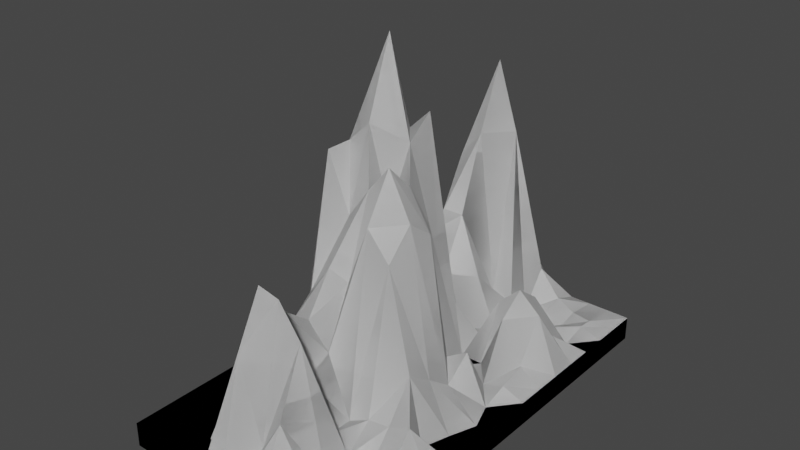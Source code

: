 # Source: Mountain2.blend  (saved by Blender 3.0.42; exported with 4.5.12 LTS)
import bpy
from mathutils import Matrix  # noqa: F401  (used for matrix-valued properties, if any)

bpy.ops.wm.read_factory_settings(use_empty=True)
scene = bpy.context.scene
scene.name = 'Scene'

# ---- collections
col_collection = bpy.data.collections.new('Collection'); scene.collection.children.link(col_collection)

# ---- materials (node trees are filled in below, after node groups)
mat_material = bpy.data.materials.new('Material')
mat_material.alpha_threshold = 0.0
mat_material.use_transparent_shadow = False
mat_material.line_color = (0.0, 0.0, 0.0, 1.0)
mat_material_001 = bpy.data.materials.new('Material.001')
mat_material_001.alpha_threshold = 0.0
mat_material_001.use_transparent_shadow = False
mat_material_001.line_color = (0.0, 0.0, 0.0, 1.0)

# ---- material node trees
mat_material.use_nodes = True; mat_material.node_tree.nodes.clear()
_N = mat_material.node_tree.nodes; _L = mat_material.node_tree.links
n0 = _N.new('ShaderNodeOutputMaterial'); n0.name = 'Material Output'; n0.location = (300, 300)
n1 = _N.new('ShaderNodeBsdfPrincipled'); n1.name = 'Principled BSDF'; n1.location = (10, 300)
n1.distribution = 'GGX'
n1.subsurface_method = 'RANDOM_WALK_SKIN'
n1.inputs[2].default_value = 0.4
n1.inputs[3].default_value = 1.45
n1.inputs[27].default_value = (0.0, 0.0, 0.0, 1.0)
n1.inputs[28].default_value = 1.0
_L.new(n1.outputs[0], n0.inputs[0])
n0.is_active_output = True
mat_material_001.use_nodes = True; mat_material_001.node_tree.nodes.clear()
_N = mat_material_001.node_tree.nodes; _L = mat_material_001.node_tree.links
n0 = _N.new('ShaderNodeOutputMaterial'); n0.name = 'Material Output'; n0.location = (300, 300)
n1 = _N.new('ShaderNodeBsdfPrincipled'); n1.name = 'Principled BSDF'; n1.location = (10, 300)
n1.distribution = 'GGX'
n1.subsurface_method = 'RANDOM_WALK_SKIN'
n1.inputs[2].default_value = 0.4
n1.inputs[3].default_value = 1.45
n1.inputs[27].default_value = (0.0, 0.0, 0.0, 1.0)
n1.inputs[28].default_value = 1.0
_L.new(n1.outputs[0], n0.inputs[0])
n0.is_active_output = True

# ---- world
world_world = bpy.data.worlds.new('World'); scene.world = world_world
world_world.use_nodes = True; world_world.node_tree.nodes.clear()
_N = world_world.node_tree.nodes; _L = world_world.node_tree.links
n0 = _N.new('ShaderNodeOutputWorld'); n0.name = 'World Output'; n0.location = (300, 300)
n1 = _N.new('ShaderNodeBackground'); n1.name = 'Background'; n1.location = (10, 300)
n1.inputs[0].default_value = (0.05088, 0.05088, 0.05088, 1.0)
_L.new(n1.outputs[0], n0.inputs[0])
n0.is_active_output = True
world_world.color = (0.05088, 0.05088, 0.05088)
world_world.use_sun_shadow = False
world_world.sun_shadow_jitter_overblur = 0.0

# ---- meshes
me_cube = bpy.data.meshes.new('Cube')
me_cube.from_pydata([(52.46, 92.45, 5.26), (52.46, 92.45, -5.26), (52.46, -92.45, 5.26), (52.46, -92.45, -5.26), (-52.46, 92.45, 5.26), (-52.46, 92.45, -5.26), (-52.46, -92.45, 5.26), (-52.46, -92.45, -5.26), (-52.46, 80.89, -5.26), (-52.46, 69.34, -5.26), (-52.46, 57.78, -5.26), (-52.46, 46.22, -5.26), (-52.46, 34.67, -5.26), (-52.46, 23.11, -5.26), (-52.46, 11.56, -5.26), (-52.46, 0.0, -5.26), (-52.46, -11.56, -5.26), (-52.46, -23.11, -5.26), (-52.46, -34.67, -5.26), (-52.46, -46.22, -5.26), (-52.46, -57.78, -5.26), (-52.46, -69.34, -5.26), (-52.46, -80.89, -5.26), (52.46, 80.89, 5.26), (52.46, 69.34, 5.26), (52.46, 57.78, 5.26), (52.46, 46.22, 5.26), (52.46, 34.67, 5.26), (52.46, 23.11, 5.26), (52.46, 11.56, 5.26), (52.46, 0.0, 5.26), (52.46, -11.56, 5.26), (52.46, -23.11, 5.26), (52.46, -34.67, 5.26), (52.46, -46.22, 5.26), (52.46, -57.78, 5.26), (52.46, -69.34, 5.26), (52.46, -80.89, 5.26), (-52.46, -80.89, 5.26), (-52.46, -69.34, 5.26), (-52.46, -57.78, 5.26), (-52.46, -46.22, 5.26), (-52.46, -34.67, 5.26), (-52.46, -23.11, 5.26), (-52.46, -11.56, 5.26), (-52.46, 0.0, 5.26), (-52.46, 11.56, 5.26), (-52.46, 23.11, 5.26), (-52.46, 34.67, 5.26), (-52.46, 46.22, 5.26), (-52.46, 57.78, 5.26), (-52.46, 69.34, 5.26), (-52.46, 80.89, 5.26), (52.46, -80.89, -5.26), (52.46, -69.34, -5.26), (52.46, -57.78, -5.26), (52.46, -46.22, -5.26), (52.46, -34.67, -5.26), (52.46, -23.11, -5.26), (52.46, -11.56, -5.26), (52.46, 0.0, -5.26), (52.46, 11.56, -5.26), (52.46, 23.11, -5.26), (52.46, 34.67, -5.26), (52.46, 46.22, -5.26), (52.46, 57.78, -5.26), (52.46, 69.34, -5.26), (52.46, 80.89, -5.26), (42.92, 92.45, -5.26), (33.38, 92.45, -5.26), (23.85, 92.45, -5.26), (14.31, 92.45, -5.26), (4.769, 92.45, -5.26), (-4.769, 92.45, -5.26), (-14.31, 92.45, -5.26), (-23.85, 92.45, -5.26), (-33.38, 92.45, -5.26), (-42.92, 92.45, -5.26), (42.92, -92.45, 5.26), (33.38, -92.45, 5.26), (23.85, -92.45, 5.26), (14.31, -92.45, 5.26), (4.769, -92.45, 5.26), (-4.769, -92.45, 5.26), (-14.31, -92.45, 5.26), (-23.85, -92.45, 5.26), (-33.38, -92.45, 5.26), (-42.92, -92.45, 5.26), (-42.92, -92.45, -5.26), (-33.38, -92.45, -5.26), (-23.85, -92.45, -5.26), (-14.31, -92.45, -5.26), (-4.769, -92.45, -5.26), (4.769, -92.45, -5.26), (14.31, -92.45, -5.26), (23.85, -92.45, -5.26), (33.38, -92.45, -5.26), (42.92, -92.45, -5.26), (-42.92, 92.45, 5.26), (-33.38, 92.45, 5.26), (-23.85, 92.45, 5.26), (-14.31, 92.45, 5.26), (-4.769, 92.45, 5.26), (4.769, 92.45, 5.26), (14.31, 92.45, 5.26), (23.85, 92.45, 5.26), (33.38, 92.45, 5.26), (42.92, 92.45, 5.26), (42.92, 80.89, -5.26), (33.38, 80.89, -5.26), (23.85, 80.89, -5.26), (14.31, 80.89, -5.26), (4.769, 80.89, -5.26), (-4.769, 80.89, -5.26), (-14.31, 80.89, -5.26), (-23.85, 80.89, -5.26), (-33.38, 80.89, -5.26), (-42.92, 80.89, -5.26), (42.92, 69.34, -5.26), (33.38, 69.34, -5.26), (23.85, 69.34, -5.26), (14.31, 69.34, -5.26), (4.769, 69.34, -5.26), (-4.769, 69.34, -5.26), (-14.31, 69.34, -5.26), (-23.85, 69.34, -5.26), (-33.38, 69.34, -5.26), (-42.92, 69.34, -5.26), (42.92, 57.78, -5.26), (33.38, 57.78, -5.26), (23.85, 57.78, -5.26), (14.31, 57.78, -5.26), (4.769, 57.78, -5.26), (-4.769, 57.78, -5.26), (-14.31, 57.78, -5.26), (-23.85, 57.78, -5.26), (-33.38, 57.78, -5.26), (-42.92, 57.78, -5.26), (42.92, 46.22, -5.26), (33.38, 46.22, -5.26), (23.85, 46.22, -5.26), (14.31, 46.22, -5.26), (4.769, 46.22, -5.26), (-4.769, 46.22, -5.26), (-14.31, 46.22, -5.26), (-23.85, 46.22, -5.26), (-33.38, 46.22, -5.26), (-42.92, 46.22, -5.26), (42.92, 34.67, -5.26), (33.38, 34.67, -5.26), (23.85, 34.67, -5.26), (14.31, 34.67, -5.26), (4.769, 34.67, -5.26), (-4.769, 34.67, -5.26), (-14.31, 34.67, -5.26), (-23.85, 34.67, -5.26), (-33.38, 34.67, -5.26), (-42.92, 34.67, -5.26), (42.92, 23.11, -5.26), (33.38, 23.11, -5.26), (23.85, 23.11, -5.26), (14.31, 23.11, -5.26), (4.769, 23.11, -5.26), (-4.769, 23.11, -5.26), (-14.31, 23.11, -5.26), (-23.85, 23.11, -5.26), (-33.38, 23.11, -5.26), (-42.92, 23.11, -5.26), (42.92, 11.56, -5.26), (33.38, 11.56, -5.26), (23.85, 11.56, -5.26), (14.31, 11.56, -5.26), (4.769, 11.56, -5.26), (-4.769, 11.56, -5.26), (-14.31, 11.56, -5.26), (-23.85, 11.56, -5.26), (-33.38, 11.56, -5.26), (-42.92, 11.56, -5.26), (42.92, 0.0, -5.26), (33.38, 0.0, -5.26), (23.85, 0.0, -5.26), (14.31, 0.0, -5.26), (4.769, 0.0, -5.26), (-4.769, 0.0, -5.26), (-14.31, 0.0, -5.26), (-23.85, 0.0, -5.26), (-33.38, 0.0, -5.26), (-42.92, 0.0, -5.26), (42.92, -11.56, -5.26), (33.38, -11.56, -5.26), (23.85, -11.56, -5.26), (14.31, -11.56, -5.26), (4.769, -11.56, -5.26), (-4.769, -11.56, -5.26), (-14.31, -11.56, -5.26), (-23.85, -11.56, -5.26), (-33.38, -11.56, -5.26), (-42.92, -11.56, -5.26), (42.92, -23.11, -5.26), (33.38, -23.11, -5.26), (23.85, -23.11, -5.26), (14.31, -23.11, -5.26), (4.769, -23.11, -5.26), (-4.769, -23.11, -5.26), (-14.31, -23.11, -5.26), (-23.85, -23.11, -5.26), (-33.38, -23.11, -5.26), (-42.92, -23.11, -5.26), (42.92, -34.67, -5.26), (33.38, -34.67, -5.26), (23.85, -34.67, -5.26), (14.31, -34.67, -5.26), (4.769, -34.67, -5.26), (-4.769, -34.67, -5.26), (-14.31, -34.67, -5.26), (-23.85, -34.67, -5.26), (-33.38, -34.67, -5.26), (-42.92, -34.67, -5.26), (42.92, -46.22, -5.26), (33.38, -46.22, -5.26), (23.85, -46.22, -5.26), (14.31, -46.22, -5.26), (4.769, -46.22, -5.26), (-4.769, -46.22, -5.26), (-14.31, -46.22, -5.26), (-23.85, -46.22, -5.26), (-33.38, -46.22, -5.26), (-42.92, -46.22, -5.26), (42.92, -57.78, -5.26), (33.38, -57.78, -5.26), (23.85, -57.78, -5.26), (14.31, -57.78, -5.26), (4.769, -57.78, -5.26), (-4.769, -57.78, -5.26), (-14.31, -57.78, -5.26), (-23.85, -57.78, -5.26), (-33.38, -57.78, -5.26), (-42.92, -57.78, -5.26), (42.92, -69.34, -5.26), (33.38, -69.34, -5.26), (23.85, -69.34, -5.26), (14.31, -69.34, -5.26), (4.769, -69.34, -5.26), (-4.769, -69.34, -5.26), (-14.31, -69.34, -5.26), (-23.85, -69.34, -5.26), (-33.38, -69.34, -5.26), (-42.92, -69.34, -5.26), (42.92, -80.89, -5.26), (33.38, -80.89, -5.26), (23.85, -80.89, -5.26), (14.31, -80.89, -5.26), (4.769, -80.89, -5.26), (-4.769, -80.89, -5.26), (-14.31, -80.89, -5.26), (-23.85, -80.89, -5.26), (-33.38, -80.89, -5.26), (-42.92, -80.89, -5.26), (-42.92, 80.89, 5.26), (-33.38, 80.89, 5.26), (-23.85, 80.89, 5.26), (-14.31, 80.89, 5.26), (-4.769, 80.89, 88.14), (4.769, 80.89, 36.37), (14.31, 80.89, 21.24), (23.85, 80.89, 9.64), (33.38, 78.4, 7.198), (42.92, 76.18, 7.658), (-42.92, 69.34, 5.26), (-33.38, 69.34, 5.26), (-23.85, 69.34, 5.26), (-14.31, 69.34, 88.14), (-4.769, 69.34, 117.0), (4.769, 69.34, 88.14), (14.31, 69.34, 5.26), (23.85, 69.34, 7.081), (33.38, 69.34, 5.26), (42.92, 69.34, 8.363), (-42.92, 57.78, 5.26), (-33.38, 57.78, 5.26), (-23.85, 57.78, 5.26), (-14.31, 57.78, 76.22), (-4.769, 57.78, 88.14), (4.769, 57.78, 16.48), (14.31, 57.78, 14.1), (23.85, 57.78, 5.26), (33.38, 57.78, 9.764), (42.92, 57.78, 5.26), (-42.92, 46.22, 5.26), (-33.38, 46.22, 5.26), (-23.85, 46.22, 5.26), (-14.31, 46.22, 55.14), (-4.769, 46.22, 55.14), (4.769, 46.22, 28.71), (14.31, 46.22, 5.26), (23.85, 46.22, 13.86), (33.38, 46.22, 29.97), (42.92, 46.22, 15.01), (-42.92, 34.67, 5.26), (-33.38, 34.67, 5.26), (-23.85, 34.67, 5.26), (-14.31, 34.67, 47.32), (-4.769, 34.67, 32.17), (4.769, 34.67, 10.32), (14.31, 34.67, 9.85), (23.85, 34.67, 29.97), (33.38, 34.67, 38.32), (42.92, 34.67, 29.97), (-42.92, 23.11, 5.26), (-33.38, 23.11, 5.26), (-23.85, 23.11, 5.26), (-14.31, 23.11, 69.6), (-4.769, 23.11, 83.81), (4.769, 23.11, 33.38), (14.31, 23.11, 5.26), (23.85, 23.11, 5.26), (33.38, 23.11, 29.97), (42.92, 23.11, 12.17), (-42.92, 11.56, 5.26), (-33.38, 11.56, 5.26), (-23.85, 11.56, 5.26), (-14.31, 11.56, 77.86), (-4.769, 11.56, 105.3), (4.769, 11.56, 114.3), (14.31, 11.56, 5.26), (23.85, 11.56, 10.25), (33.38, 11.56, 5.26), (42.92, 11.56, 8.84), (-42.92, 0.0, 5.26), (-33.38, 0.0, 5.26), (-23.85, 0.0, 5.26), (-14.31, 0.0, 114.3), (-4.769, 0.0, 145.6), (4.769, 0.0, 105.3), (14.31, 0.0, 74.87), (23.85, 0.0, 20.5), (33.38, 0.0, 26.44), (42.92, 0.0, 5.26), (-42.92, -11.56, 5.26), (-33.38, -11.56, 5.26), (-23.85, -11.56, 5.26), (-14.31, -11.56, 105.3), (-4.769, -11.56, 114.3), (4.769, -11.56, 81.74), (14.31, -11.56, 94.7), (23.85, -11.56, 78.72), (33.38, -11.56, 17.56), (47.09, -11.56, 5.26), (-42.92, -23.11, 5.26), (-33.38, -23.11, 5.26), (-23.85, -23.11, 5.26), (-14.31, -23.11, 105.3), (-4.769, -23.11, 81.74), (4.769, -23.11, 94.7), (14.31, -23.11, 106.1), (23.85, -23.11, 87.26), (33.38, -23.11, 26.04), (42.92, -23.11, 5.26), (-42.92, -34.67, 5.26), (-33.38, -34.67, 5.26), (-23.85, -34.67, 5.26), (-14.31, -34.67, 51.7), (-4.769, -34.67, 64.64), (4.769, -34.67, 61.96), (14.31, -34.67, 87.26), (23.85, -34.67, 75.79), (33.38, -34.67, 33.9), (39.36, -34.67, 5.26), (-42.92, -46.22, 5.26), (-33.38, -46.22, 5.26), (-23.85, -46.22, 5.26), (-14.31, -46.22, 42.49), (-4.769, -46.22, 47.9), (4.769, -46.22, 37.67), (14.31, -46.22, 11.91), (23.85, -46.22, 16.78), (33.38, -46.22, 18.3), (42.92, -46.22, 22.2), (-42.92, -57.78, 5.26), (-33.38, -57.78, 5.26), (-23.85, -57.78, 5.26), (-14.31, -57.78, 24.67), (-4.769, -57.78, 57.01), (4.769, -57.78, 31.97), (14.31, -57.78, 12.38), (23.85, -57.78, 7.756), (33.38, -57.78, 5.26), (42.92, -57.78, 9.879), (-42.92, -69.34, 5.26), (-33.38, -69.34, 5.26), (-23.85, -69.34, 5.26), (-14.31, -69.34, 41.27), (-4.769, -69.34, 72.93), (4.769, -69.34, 70.84), (14.31, -69.34, 57.62), (23.85, -69.34, 5.26), (33.38, -69.34, 16.46), (42.92, -69.34, 16.46), (-42.92, -80.89, 5.26), (-33.38, -80.89, 5.26), (-23.85, -80.89, 5.26), (-14.31, -80.89, 5.26), (-4.769, -80.89, 51.04), (4.769, -80.89, 15.6), (14.31, -80.89, 30.46), (23.85, -80.89, 15.05), (33.38, -80.89, 9.387), (42.92, -80.89, 8.485)], [], [(398, 38, 6, 87), (88, 87, 6, 7), (8, 52, 4, 5), (248, 53, 3, 97), (53, 37, 2, 3), (68, 107, 0, 1), (1, 0, 23, 67), (67, 23, 24, 66), (66, 24, 25, 65), (65, 25, 26, 64), (64, 26, 27, 63), (63, 27, 28, 62), (62, 28, 29, 61), (61, 29, 30, 60), (60, 30, 31, 59), (59, 31, 32, 58), (58, 32, 33, 57), (57, 33, 34, 56), (56, 34, 35, 55), (55, 35, 36, 54), (54, 36, 37, 53), (68, 1, 67, 108), (108, 67, 66, 118), (118, 66, 65, 128), (128, 65, 64, 138), (138, 64, 63, 148), (148, 63, 62, 158), (158, 62, 61, 168), (168, 61, 60, 178), (178, 60, 59, 188), (188, 59, 58, 198), (198, 58, 57, 208), (208, 57, 56, 218), (218, 56, 55, 228), (228, 55, 54, 238), (238, 54, 53, 248), (7, 6, 38, 22), (22, 38, 39, 21), (21, 39, 40, 20), (20, 40, 41, 19), (19, 41, 42, 18), (18, 42, 43, 17), (17, 43, 44, 16), (16, 44, 45, 15), (15, 45, 46, 14), (14, 46, 47, 13), (13, 47, 48, 12), (12, 48, 49, 11), (11, 49, 50, 10), (10, 50, 51, 9), (9, 51, 52, 8), (98, 4, 52, 258), (258, 52, 51, 268), (268, 51, 50, 278), (278, 50, 49, 288), (288, 49, 48, 298), (298, 48, 47, 308), (308, 47, 46, 318), (318, 46, 45, 328), (328, 45, 44, 338), (338, 44, 43, 348), (348, 43, 42, 358), (358, 42, 41, 368), (368, 41, 40, 378), (378, 40, 39, 388), (388, 39, 38, 398), (36, 397, 407, 37), (397, 396, 406, 407), (396, 395, 405, 406), (395, 394, 404, 405), (394, 393, 403, 404), (393, 392, 402, 403), (392, 391, 401, 402), (391, 390, 400, 401), (390, 389, 399, 400), (389, 388, 398, 399), (35, 387, 397, 36), (387, 386, 396, 397), (386, 385, 395, 396), (385, 384, 394, 395), (384, 383, 393, 394), (383, 382, 392, 393), (382, 381, 391, 392), (381, 380, 390, 391), (380, 379, 389, 390), (379, 378, 388, 389), (34, 377, 387, 35), (377, 376, 386, 387), (376, 375, 385, 386), (375, 374, 384, 385), (374, 373, 383, 384), (373, 372, 382, 383), (372, 371, 381, 382), (371, 370, 380, 381), (370, 369, 379, 380), (369, 368, 378, 379), (33, 367, 377, 34), (367, 366, 376, 377), (366, 365, 375, 376), (365, 364, 374, 375), (364, 363, 373, 374), (363, 362, 372, 373), (362, 361, 371, 372), (361, 360, 370, 371), (360, 359, 369, 370), (359, 358, 368, 369), (32, 357, 367, 33), (357, 356, 366, 367), (356, 355, 365, 366), (355, 354, 364, 365), (354, 353, 363, 364), (353, 352, 362, 363), (352, 351, 361, 362), (351, 350, 360, 361), (350, 349, 359, 360), (349, 348, 358, 359), (31, 347, 357, 32), (347, 346, 356, 357), (346, 345, 355, 356), (345, 344, 354, 355), (344, 343, 353, 354), (343, 342, 352, 353), (342, 341, 351, 352), (341, 340, 350, 351), (340, 339, 349, 350), (339, 338, 348, 349), (30, 337, 347, 31), (337, 336, 346, 347), (336, 335, 345, 346), (335, 334, 344, 345), (334, 333, 343, 344), (333, 332, 342, 343), (332, 331, 341, 342), (331, 330, 340, 341), (330, 329, 339, 340), (329, 328, 338, 339), (29, 327, 337, 30), (327, 326, 336, 337), (326, 325, 335, 336), (325, 324, 334, 335), (324, 323, 333, 334), (323, 322, 332, 333), (322, 321, 331, 332), (321, 320, 330, 331), (320, 319, 329, 330), (319, 318, 328, 329), (28, 317, 327, 29), (317, 316, 326, 327), (316, 315, 325, 326), (315, 314, 324, 325), (314, 313, 323, 324), (313, 312, 322, 323), (312, 311, 321, 322), (311, 310, 320, 321), (310, 309, 319, 320), (309, 308, 318, 319), (27, 307, 317, 28), (307, 306, 316, 317), (306, 305, 315, 316), (305, 304, 314, 315), (304, 303, 313, 314), (303, 302, 312, 313), (302, 301, 311, 312), (301, 300, 310, 311), (300, 299, 309, 310), (299, 298, 308, 309), (26, 297, 307, 27), (297, 296, 306, 307), (296, 295, 305, 306), (295, 294, 304, 305), (294, 293, 303, 304), (293, 292, 302, 303), (292, 291, 301, 302), (291, 290, 300, 301), (290, 289, 299, 300), (289, 288, 298, 299), (25, 287, 297, 26), (287, 286, 296, 297), (286, 285, 295, 296), (285, 284, 294, 295), (284, 283, 293, 294), (283, 282, 292, 293), (282, 281, 291, 292), (281, 280, 290, 291), (280, 279, 289, 290), (279, 278, 288, 289), (24, 277, 287, 25), (277, 276, 286, 287), (276, 275, 285, 286), (275, 274, 284, 285), (274, 273, 283, 284), (273, 272, 282, 283), (272, 271, 281, 282), (271, 270, 280, 281), (270, 269, 279, 280), (269, 268, 278, 279), (23, 267, 277, 24), (267, 266, 276, 277), (266, 265, 275, 276), (265, 264, 274, 275), (264, 263, 273, 274), (263, 262, 272, 273), (262, 261, 271, 272), (261, 260, 270, 271), (260, 259, 269, 270), (259, 258, 268, 269), (0, 107, 267, 23), (107, 106, 266, 267), (106, 105, 265, 266), (105, 104, 264, 265), (104, 103, 263, 264), (103, 102, 262, 263), (102, 101, 261, 262), (101, 100, 260, 261), (100, 99, 259, 260), (99, 98, 258, 259), (21, 247, 257, 22), (247, 246, 256, 257), (246, 245, 255, 256), (245, 244, 254, 255), (244, 243, 253, 254), (243, 242, 252, 253), (242, 241, 251, 252), (241, 240, 250, 251), (240, 239, 249, 250), (239, 238, 248, 249), (20, 237, 247, 21), (237, 236, 246, 247), (236, 235, 245, 246), (235, 234, 244, 245), (234, 233, 243, 244), (233, 232, 242, 243), (232, 231, 241, 242), (231, 230, 240, 241), (230, 229, 239, 240), (229, 228, 238, 239), (19, 227, 237, 20), (227, 226, 236, 237), (226, 225, 235, 236), (225, 224, 234, 235), (224, 223, 233, 234), (223, 222, 232, 233), (222, 221, 231, 232), (221, 220, 230, 231), (220, 219, 229, 230), (219, 218, 228, 229), (18, 217, 227, 19), (217, 216, 226, 227), (216, 215, 225, 226), (215, 214, 224, 225), (214, 213, 223, 224), (213, 212, 222, 223), (212, 211, 221, 222), (211, 210, 220, 221), (210, 209, 219, 220), (209, 208, 218, 219), (17, 207, 217, 18), (207, 206, 216, 217), (206, 205, 215, 216), (205, 204, 214, 215), (204, 203, 213, 214), (203, 202, 212, 213), (202, 201, 211, 212), (201, 200, 210, 211), (200, 199, 209, 210), (199, 198, 208, 209), (16, 197, 207, 17), (197, 196, 206, 207), (196, 195, 205, 206), (195, 194, 204, 205), (194, 193, 203, 204), (193, 192, 202, 203), (192, 191, 201, 202), (191, 190, 200, 201), (190, 189, 199, 200), (189, 188, 198, 199), (15, 187, 197, 16), (187, 186, 196, 197), (186, 185, 195, 196), (185, 184, 194, 195), (184, 183, 193, 194), (183, 182, 192, 193), (182, 181, 191, 192), (181, 180, 190, 191), (180, 179, 189, 190), (179, 178, 188, 189), (14, 177, 187, 15), (177, 176, 186, 187), (176, 175, 185, 186), (175, 174, 184, 185), (174, 173, 183, 184), (173, 172, 182, 183), (172, 171, 181, 182), (171, 170, 180, 181), (170, 169, 179, 180), (169, 168, 178, 179), (13, 167, 177, 14), (167, 166, 176, 177), (166, 165, 175, 176), (165, 164, 174, 175), (164, 163, 173, 174), (163, 162, 172, 173), (162, 161, 171, 172), (161, 160, 170, 171), (160, 159, 169, 170), (159, 158, 168, 169), (12, 157, 167, 13), (157, 156, 166, 167), (156, 155, 165, 166), (155, 154, 164, 165), (154, 153, 163, 164), (153, 152, 162, 163), (152, 151, 161, 162), (151, 150, 160, 161), (150, 149, 159, 160), (149, 148, 158, 159), (11, 147, 157, 12), (147, 146, 156, 157), (146, 145, 155, 156), (145, 144, 154, 155), (144, 143, 153, 154), (143, 142, 152, 153), (142, 141, 151, 152), (141, 140, 150, 151), (140, 139, 149, 150), (139, 138, 148, 149), (10, 137, 147, 11), (137, 136, 146, 147), (136, 135, 145, 146), (135, 134, 144, 145), (134, 133, 143, 144), (133, 132, 142, 143), (132, 131, 141, 142), (131, 130, 140, 141), (130, 129, 139, 140), (129, 128, 138, 139), (9, 127, 137, 10), (127, 126, 136, 137), (126, 125, 135, 136), (125, 124, 134, 135), (124, 123, 133, 134), (123, 122, 132, 133), (122, 121, 131, 132), (121, 120, 130, 131), (120, 119, 129, 130), (119, 118, 128, 129), (8, 117, 127, 9), (117, 116, 126, 127), (116, 115, 125, 126), (115, 114, 124, 125), (114, 113, 123, 124), (113, 112, 122, 123), (112, 111, 121, 122), (111, 110, 120, 121), (110, 109, 119, 120), (109, 108, 118, 119), (5, 77, 117, 8), (77, 76, 116, 117), (76, 75, 115, 116), (75, 74, 114, 115), (74, 73, 113, 114), (73, 72, 112, 113), (72, 71, 111, 112), (71, 70, 110, 111), (70, 69, 109, 110), (69, 68, 108, 109), (5, 4, 98, 77), (77, 98, 99, 76), (76, 99, 100, 75), (75, 100, 101, 74), (74, 101, 102, 73), (73, 102, 103, 72), (72, 103, 104, 71), (71, 104, 105, 70), (70, 105, 106, 69), (69, 106, 107, 68), (22, 257, 88, 7), (257, 256, 89, 88), (256, 255, 90, 89), (255, 254, 91, 90), (254, 253, 92, 91), (253, 252, 93, 92), (252, 251, 94, 93), (251, 250, 95, 94), (250, 249, 96, 95), (249, 248, 97, 96), (3, 2, 78, 97), (97, 78, 79, 96), (96, 79, 80, 95), (95, 80, 81, 94), (94, 81, 82, 93), (93, 82, 83, 92), (92, 83, 84, 91), (91, 84, 85, 90), (90, 85, 86, 89), (89, 86, 87, 88), (37, 407, 78, 2), (407, 406, 79, 78), (406, 405, 80, 79), (405, 404, 81, 80), (404, 403, 82, 81), (403, 402, 83, 82), (402, 401, 84, 83), (401, 400, 85, 84), (400, 399, 86, 85), (399, 398, 87, 86)])
_uv = me_cube.uv_layers.new(name='UVMap')
_uv.uv.foreach_set('vector', [0.8523, 0.7344, 0.875, 0.7344, 0.875, 0.75, 0.8523, 0.75, 0.375, 0.9773, 0.625, 0.9773, 0.625, 1.0, 0.375, 1.0, 0.375, 0.2344, 0.625, 0.2344, 0.625, 0.25, 0.375, 0.25, 0.3523, 0.7344, 0.375, 0.7344, 0.375, 0.75, 0.3523, 0.75, 0.375, 0.7344, 0.625, 0.7344, 0.625, 0.75, 0.375, 0.75, 0.375, 0.4773, 0.625, 0.4773, 0.625, 0.5, 0.375, 0.5, 0.375, 0.5, 0.625, 0.5, 0.625, 0.5156, 0.375, 0.5156, 0.375, 0.5156, 0.625, 0.5156, 0.625, 0.5312, 0.375, 0.5312, 0.375, 0.5312, 0.625, 0.5312, 0.625, 0.5469, 0.375, 0.5469, 0.375, 0.5469, 0.625, 0.5469, 0.625, 0.5625, 0.375, 0.5625, 0.375, 0.5625, 0.625, 0.5625, 0.625, 0.5781, 0.375, 0.5781, 0.375, 0.5781, 0.625, 0.5781, 0.625, 0.5938, 0.375, 0.5938, 0.375, 0.5938, 0.625, 0.5938, 0.625, 0.6094, 0.375, 0.6094, 0.375, 0.6094, 0.625, 0.6094, 0.625, 0.625, 0.375, 0.625, 0.375, 0.625, 0.625, 0.625, 0.625, 0.6406, 0.375, 0.6406, 0.375, 0.6406, 0.625, 0.6406, 0.625, 0.6562, 0.375, 0.6563, 0.375, 0.6563, 0.625, 0.6562, 0.625, 0.6719, 0.375, 0.6719, 0.375, 0.6719, 0.625, 0.6719, 0.625, 0.6875, 0.375, 0.6875, 0.375, 0.6875, 0.625, 0.6875, 0.625, 0.7031, 0.375, 0.7031, 0.375, 0.7031, 0.625, 0.7031, 0.625, 0.7188, 0.375, 0.7188, 0.375, 0.7188, 0.625, 0.7188, 0.625, 0.7344, 0.375, 0.7344, 0.3523, 0.5, 0.375, 0.5, 0.375, 0.5156, 0.3523, 0.5156, 0.3523, 0.5156, 0.375, 0.5156, 0.375, 0.5312, 0.3523, 0.5312, 0.3523, 0.5312, 0.375, 0.5312, 0.375, 0.5469, 0.3523, 0.5469, 0.3523, 0.5469, 0.375, 0.5469, 0.375, 0.5625, 0.3523, 0.5625, 0.3523, 0.5625, 0.375, 0.5625, 0.375, 0.5781, 0.3523, 0.5781, 0.3523, 0.5781, 0.375, 0.5781, 0.375, 0.5938, 0.3523, 0.5938, 0.3523, 0.5938, 0.375, 0.5938, 0.375, 0.6094, 0.3523, 0.6094, 0.3523, 0.6094, 0.375, 0.6094, 0.375, 0.625, 0.3523, 0.625, 0.3523, 0.625, 0.375, 0.625, 0.375, 0.6406, 0.3523, 0.6406, 0.3523, 0.6406, 0.375, 0.6406, 0.375, 0.6563, 0.3523, 0.6562, 0.3523, 0.6562, 0.375, 0.6563, 0.375, 0.6719, 0.3523, 0.6719, 0.3523, 0.6719, 0.375, 0.6719, 0.375, 0.6875, 0.3523, 0.6875, 0.3523, 0.6875, 0.375, 0.6875, 0.375, 0.7031, 0.3523, 0.7031, 0.3523, 0.7031, 0.375, 0.7031, 0.375, 0.7188, 0.3523, 0.7188, 0.3523, 0.7188, 0.375, 0.7188, 0.375, 0.7344, 0.3523, 0.7344, 0.375, 0.0, 0.625, 0.0, 0.625, 0.01562, 0.375, 0.01562, 0.375, 0.01562, 0.625, 0.01562, 0.625, 0.03125, 0.375, 0.03125, 0.375, 0.03125, 0.625, 0.03125, 0.625, 0.04688, 0.375, 0.04688, 0.375, 0.04688, 0.625, 0.04688, 0.625, 0.0625, 0.375, 0.0625, 0.375, 0.0625, 0.625, 0.0625, 0.625, 0.07812, 0.375, 0.07812, 0.375, 0.07812, 0.625, 0.07812, 0.625, 0.09375, 0.375, 0.09375, 0.375, 0.09375, 0.625, 0.09375, 0.625, 0.1094, 0.375, 0.1094, 0.375, 0.1094, 0.625, 0.1094, 0.625, 0.125, 0.375, 0.125, 0.375, 0.125, 0.625, 0.125, 0.625, 0.1406, 0.375, 0.1406, 0.375, 0.1406, 0.625, 0.1406, 0.625, 0.1562, 0.375, 0.1562, 0.375, 0.1562, 0.625, 0.1562, 0.625, 0.1719, 0.375, 0.1719, 0.375, 0.1719, 0.625, 0.1719, 0.625, 0.1875, 0.375, 0.1875, 0.375, 0.1875, 0.625, 0.1875, 0.625, 0.2031, 0.375, 0.2031, 0.375, 0.2031, 0.625, 0.2031, 0.625, 0.2188, 0.375, 0.2188, 0.375, 0.2188, 0.625, 0.2188, 0.625, 0.2344, 0.375, 0.2344, 0.8523, 0.5, 0.875, 0.5, 0.875, 0.5156, 0.8523, 0.5156, 0.8523, 0.5156, 0.875, 0.5156, 0.875, 0.5312, 0.8523, 0.5312, 0.8523, 0.5312, 0.875, 0.5312, 0.875, 0.5469, 0.8523, 0.5469, 0.8523, 0.5469, 0.875, 0.5469, 0.875, 0.5625, 0.8523, 0.5625, 0.8523, 0.5625, 0.875, 0.5625, 0.875, 0.5781, 0.8523, 0.5781, 0.8523, 0.5781, 0.875, 0.5781, 0.875, 0.5938, 0.8523, 0.5938, 0.8523, 0.5938, 0.875, 0.5938, 0.875, 0.6094, 0.8523, 0.6094, 0.8523, 0.6094, 0.875, 0.6094, 0.875, 0.625, 0.8523, 0.625, 0.8523, 0.625, 0.875, 0.625, 0.875, 0.6406, 0.8523, 0.6406, 0.8523, 0.6406, 0.875, 0.6406, 0.875, 0.6563, 0.8523, 0.6562, 0.8523, 0.6562, 0.875, 0.6563, 0.875, 0.6719, 0.8523, 0.6719, 0.8523, 0.6719, 0.875, 0.6719, 0.875, 0.6875, 0.8523, 0.6875, 0.8523, 0.6875, 0.875, 0.6875, 0.875, 0.7031, 0.8523, 0.7031, 0.8523, 0.7031, 0.875, 0.7031, 0.875, 0.7188, 0.8523, 0.7188, 0.8523, 0.7188, 0.875, 0.7188, 0.875, 0.7344, 0.8523, 0.7344, 0.625, 0.7188, 0.6477, 0.7188, 0.6477, 0.7344, 0.625, 0.7344, 0.6477, 0.7188, 0.6705, 0.7188, 0.6705, 0.7344, 0.6477, 0.7344, 0.6705, 0.7188, 0.6932, 0.7188, 0.6932, 0.7344, 0.6705, 0.7344, 0.6932, 0.7188, 0.7159, 0.7188, 0.7159, 0.7344, 0.6932, 0.7344, 0.7159, 0.7188, 0.7386, 0.7188, 0.7386, 0.7344, 0.7159, 0.7344, 0.7386, 0.7188, 0.7614, 0.7188, 0.7614, 0.7344, 0.7386, 0.7344, 0.7614, 0.7188, 0.7841, 0.7188, 0.7841, 0.7344, 0.7614, 0.7344, 0.7841, 0.7188, 0.8068, 0.7188, 0.8068, 0.7344, 0.7841, 0.7344, 0.8068, 0.7188, 0.8295, 0.7188, 0.8295, 0.7344, 0.8068, 0.7344, 0.8295, 0.7188, 0.8523, 0.7188, 0.8523, 0.7344, 0.8295, 0.7344, 0.625, 0.7031, 0.6477, 0.7031, 0.6477, 0.7188, 0.625, 0.7188, 0.6477, 0.7031, 0.6705, 0.7031, 0.6705, 0.7188, 0.6477, 0.7188, 0.6705, 0.7031, 0.6932, 0.7031, 0.6932, 0.7188, 0.6705, 0.7188, 0.6932, 0.7031, 0.7159, 0.7031, 0.7159, 0.7188, 0.6932, 0.7188, 0.7159, 0.7031, 0.7386, 0.7031, 0.7386, 0.7188, 0.7159, 0.7188, 0.7386, 0.7031, 0.7614, 0.7031, 0.7614, 0.7188, 0.7386, 0.7188, 0.7614, 0.7031, 0.7841, 0.7031, 0.7841, 0.7188, 0.7614, 0.7188, 0.7841, 0.7031, 0.8068, 0.7031, 0.8068, 0.7188, 0.7841, 0.7188, 0.8068, 0.7031, 0.8295, 0.7031, 0.8295, 0.7188, 0.8068, 0.7188, 0.8295, 0.7031, 0.8523, 0.7031, 0.8523, 0.7188, 0.8295, 0.7188, 0.625, 0.6875, 0.6477, 0.6875, 0.6477, 0.7031, 0.625, 0.7031, 0.6477, 0.6875, 0.6705, 0.6875, 0.6705, 0.7031, 0.6477, 0.7031, 0.6705, 0.6875, 0.6932, 0.6875, 0.6932, 0.7031, 0.6705, 0.7031, 0.6932, 0.6875, 0.7159, 0.6875, 0.7159, 0.7031, 0.6932, 0.7031, 0.7159, 0.6875, 0.7386, 0.6875, 0.7386, 0.7031, 0.7159, 0.7031, 0.7386, 0.6875, 0.7614, 0.6875, 0.7614, 0.7031, 0.7386, 0.7031, 0.7614, 0.6875, 0.7841, 0.6875, 0.7841, 0.7031, 0.7614, 0.7031, 0.7841, 0.6875, 0.8068, 0.6875, 0.8068, 0.7031, 0.7841, 0.7031, 0.8068, 0.6875, 0.8295, 0.6875, 0.8295, 0.7031, 0.8068, 0.7031, 0.8295, 0.6875, 0.8523, 0.6875, 0.8523, 0.7031, 0.8295, 0.7031, 0.625, 0.6719, 0.6477, 0.6719, 0.6477, 0.6875, 0.625, 0.6875, 0.6477, 0.6719, 0.6705, 0.6719, 0.6705, 0.6875, 0.6477, 0.6875, 0.6705, 0.6719, 0.6932, 0.6719, 0.6932, 0.6875, 0.6705, 0.6875, 0.6932, 0.6719, 0.7159, 0.6719, 0.7159, 0.6875, 0.6932, 0.6875, 0.7159, 0.6719, 0.7386, 0.6719, 0.7386, 0.6875, 0.7159, 0.6875, 0.7386, 0.6719, 0.7614, 0.6719, 0.7614, 0.6875, 0.7386, 0.6875, 0.7614, 0.6719, 0.7841, 0.6719, 0.7841, 0.6875, 0.7614, 0.6875, 0.7841, 0.6719, 0.8068, 0.6719, 0.8068, 0.6875, 0.7841, 0.6875, 0.8068, 0.6719, 0.8295, 0.6719, 0.8295, 0.6875, 0.8068, 0.6875, 0.8295, 0.6719, 0.8523, 0.6719, 0.8523, 0.6875, 0.8295, 0.6875, 0.625, 0.6562, 0.6477, 0.6562, 0.6477, 0.6719, 0.625, 0.6719, 0.6477, 0.6562, 0.6705, 0.6562, 0.6705, 0.6719, 0.6477, 0.6719, 0.6705, 0.6562, 0.6932, 0.6563, 0.6932, 0.6719, 0.6705, 0.6719, 0.6932, 0.6563, 0.7159, 0.6563, 0.7159, 0.6719, 0.6932, 0.6719, 0.7159, 0.6563, 0.7386, 0.6562, 0.7386, 0.6719, 0.7159, 0.6719, 0.7386, 0.6562, 0.7614, 0.6562, 0.7614, 0.6719, 0.7386, 0.6719, 0.7614, 0.6562, 0.7841, 0.6562, 0.7841, 0.6719, 0.7614, 0.6719, 0.7841, 0.6562, 0.8068, 0.6562, 0.8068, 0.6719, 0.7841, 0.6719, 0.8068, 0.6562, 0.8295, 0.6562, 0.8295, 0.6719, 0.8068, 0.6719, 0.8295, 0.6562, 0.8523, 0.6562, 0.8523, 0.6719, 0.8295, 0.6719, 0.625, 0.6406, 0.6477, 0.6406, 0.6477, 0.6562, 0.625, 0.6562, 0.6477, 0.6406, 0.6705, 0.6406, 0.6705, 0.6562, 0.6477, 0.6562, 0.6705, 0.6406, 0.6932, 0.6406, 0.6932, 0.6563, 0.6705, 0.6562, 0.6932, 0.6406, 0.7159, 0.6406, 0.7159, 0.6563, 0.6932, 0.6563, 0.7159, 0.6406, 0.7386, 0.6406, 0.7386, 0.6562, 0.7159, 0.6563, 0.7386, 0.6406, 0.7614, 0.6406, 0.7614, 0.6562, 0.7386, 0.6562, 0.7614, 0.6406, 0.7841, 0.6406, 0.7841, 0.6562, 0.7614, 0.6562, 0.7841, 0.6406, 0.8068, 0.6406, 0.8068, 0.6562, 0.7841, 0.6562, 0.8068, 0.6406, 0.8295, 0.6406, 0.8295, 0.6562, 0.8068, 0.6562, 0.8295, 0.6406, 0.8523, 0.6406, 0.8523, 0.6562, 0.8295, 0.6562, 0.625, 0.625, 0.6477, 0.625, 0.6477, 0.6406, 0.625, 0.6406, 0.6477, 0.625, 0.6705, 0.625, 0.6705, 0.6406, 0.6477, 0.6406, 0.6705, 0.625, 0.6932, 0.625, 0.6932, 0.6406, 0.6705, 0.6406, 0.6932, 0.625, 0.7159, 0.625, 0.7159, 0.6406, 0.6932, 0.6406, 0.7159, 0.625, 0.7386, 0.625, 0.7386, 0.6406, 0.7159, 0.6406, 0.7386, 0.625, 0.7614, 0.625, 0.7614, 0.6406, 0.7386, 0.6406, 0.7614, 0.625, 0.7841, 0.625, 0.7841, 0.6406, 0.7614, 0.6406, 0.7841, 0.625, 0.8068, 0.625, 0.8068, 0.6406, 0.7841, 0.6406, 0.8068, 0.625, 0.8295, 0.625, 0.8295, 0.6406, 0.8068, 0.6406, 0.8295, 0.625, 0.8523, 0.625, 0.8523, 0.6406, 0.8295, 0.6406, 0.625, 0.6094, 0.6477, 0.6094, 0.6477, 0.625, 0.625, 0.625, 0.6477, 0.6094, 0.6705, 0.6094, 0.6705, 0.625, 0.6477, 0.625, 0.6705, 0.6094, 0.6932, 0.6094, 0.6932, 0.625, 0.6705, 0.625, 0.6932, 0.6094, 0.7159, 0.6094, 0.7159, 0.625, 0.6932, 0.625, 0.7159, 0.6094, 0.7386, 0.6094, 0.7386, 0.625, 0.7159, 0.625, 0.7386, 0.6094, 0.7614, 0.6094, 0.7614, 0.625, 0.7386, 0.625, 0.7614, 0.6094, 0.7841, 0.6094, 0.7841, 0.625, 0.7614, 0.625, 0.7841, 0.6094, 0.8068, 0.6094, 0.8068, 0.625, 0.7841, 0.625, 0.8068, 0.6094, 0.8295, 0.6094, 0.8295, 0.625, 0.8068, 0.625, 0.8295, 0.6094, 0.8523, 0.6094, 0.8523, 0.625, 0.8295, 0.625, 0.625, 0.5938, 0.6477, 0.5938, 0.6477, 0.6094, 0.625, 0.6094, 0.6477, 0.5938, 0.6705, 0.5938, 0.6705, 0.6094, 0.6477, 0.6094, 0.6705, 0.5938, 0.6932, 0.5938, 0.6932, 0.6094, 0.6705, 0.6094, 0.6932, 0.5938, 0.7159, 0.5938, 0.7159, 0.6094, 0.6932, 0.6094, 0.7159, 0.5938, 0.7386, 0.5938, 0.7386, 0.6094, 0.7159, 0.6094, 0.7386, 0.5938, 0.7614, 0.5938, 0.7614, 0.6094, 0.7386, 0.6094, 0.7614, 0.5938, 0.7841, 0.5938, 0.7841, 0.6094, 0.7614, 0.6094, 0.7841, 0.5938, 0.8068, 0.5938, 0.8068, 0.6094, 0.7841, 0.6094, 0.8068, 0.5938, 0.8295, 0.5938, 0.8295, 0.6094, 0.8068, 0.6094, 0.8295, 0.5938, 0.8523, 0.5938, 0.8523, 0.6094, 0.8295, 0.6094, 0.625, 0.5781, 0.6477, 0.5781, 0.6477, 0.5938, 0.625, 0.5938, 0.6477, 0.5781, 0.6705, 0.5781, 0.6705, 0.5938, 0.6477, 0.5938, 0.6705, 0.5781, 0.6932, 0.5781, 0.6932, 0.5938, 0.6705, 0.5938, 0.6932, 0.5781, 0.7159, 0.5781, 0.7159, 0.5938, 0.6932, 0.5938, 0.7159, 0.5781, 0.7386, 0.5781, 0.7386, 0.5938, 0.7159, 0.5938, 0.7386, 0.5781, 0.7614, 0.5781, 0.7614, 0.5938, 0.7386, 0.5938, 0.7614, 0.5781, 0.7841, 0.5781, 0.7841, 0.5938, 0.7614, 0.5938, 0.7841, 0.5781, 0.8068, 0.5781, 0.8068, 0.5938, 0.7841, 0.5938, 0.8068, 0.5781, 0.8295, 0.5781, 0.8295, 0.5938, 0.8068, 0.5938, 0.8295, 0.5781, 0.8523, 0.5781, 0.8523, 0.5938, 0.8295, 0.5938, 0.625, 0.5625, 0.6477, 0.5625, 0.6477, 0.5781, 0.625, 0.5781, 0.6477, 0.5625, 0.6705, 0.5625, 0.6705, 0.5781, 0.6477, 0.5781, 0.6705, 0.5625, 0.6932, 0.5625, 0.6932, 0.5781, 0.6705, 0.5781, 0.6932, 0.5625, 0.7159, 0.5625, 0.7159, 0.5781, 0.6932, 0.5781, 0.7159, 0.5625, 0.7386, 0.5625, 0.7386, 0.5781, 0.7159, 0.5781, 0.7386, 0.5625, 0.7614, 0.5625, 0.7614, 0.5781, 0.7386, 0.5781, 0.7614, 0.5625, 0.7841, 0.5625, 0.7841, 0.5781, 0.7614, 0.5781, 0.7841, 0.5625, 0.8068, 0.5625, 0.8068, 0.5781, 0.7841, 0.5781, 0.8068, 0.5625, 0.8295, 0.5625, 0.8295, 0.5781, 0.8068, 0.5781, 0.8295, 0.5625, 0.8523, 0.5625, 0.8523, 0.5781, 0.8295, 0.5781, 0.625, 0.5469, 0.6477, 0.5469, 0.6477, 0.5625, 0.625, 0.5625, 0.6477, 0.5469, 0.6705, 0.5469, 0.6705, 0.5625, 0.6477, 0.5625, 0.6705, 0.5469, 0.6932, 0.5469, 0.6932, 0.5625, 0.6705, 0.5625, 0.6932, 0.5469, 0.7159, 0.5469, 0.7159, 0.5625, 0.6932, 0.5625, 0.7159, 0.5469, 0.7386, 0.5469, 0.7386, 0.5625, 0.7159, 0.5625, 0.7386, 0.5469, 0.7614, 0.5469, 0.7614, 0.5625, 0.7386, 0.5625, 0.7614, 0.5469, 0.7841, 0.5469, 0.7841, 0.5625, 0.7614, 0.5625, 0.7841, 0.5469, 0.8068, 0.5469, 0.8068, 0.5625, 0.7841, 0.5625, 0.8068, 0.5469, 0.8295, 0.5469, 0.8295, 0.5625, 0.8068, 0.5625, 0.8295, 0.5469, 0.8523, 0.5469, 0.8523, 0.5625, 0.8295, 0.5625, 0.625, 0.5312, 0.6477, 0.5312, 0.6477, 0.5469, 0.625, 0.5469, 0.6477, 0.5312, 0.6705, 0.5312, 0.6705, 0.5469, 0.6477, 0.5469, 0.6705, 0.5312, 0.6932, 0.5312, 0.6932, 0.5469, 0.6705, 0.5469, 0.6932, 0.5312, 0.7159, 0.5312, 0.7159, 0.5469, 0.6932, 0.5469, 0.7159, 0.5312, 0.7386, 0.5312, 0.7386, 0.5469, 0.7159, 0.5469, 0.7386, 0.5312, 0.7614, 0.5312, 0.7614, 0.5469, 0.7386, 0.5469, 0.7614, 0.5312, 0.7841, 0.5312, 0.7841, 0.5469, 0.7614, 0.5469, 0.7841, 0.5312, 0.8068, 0.5312, 0.8068, 0.5469, 0.7841, 0.5469, 0.8068, 0.5312, 0.8295, 0.5312, 0.8295, 0.5469, 0.8068, 0.5469, 0.8295, 0.5312, 0.8523, 0.5312, 0.8523, 0.5469, 0.8295, 0.5469, 0.625, 0.5156, 0.6477, 0.5156, 0.6477, 0.5312, 0.625, 0.5312, 0.6477, 0.5156, 0.6705, 0.5156, 0.6705, 0.5312, 0.6477, 0.5312, 0.6705, 0.5156, 0.6932, 0.5156, 0.6932, 0.5312, 0.6705, 0.5312, 0.6932, 0.5156, 0.7159, 0.5156, 0.7159, 0.5312, 0.6932, 0.5312, 0.7159, 0.5156, 0.7386, 0.5156, 0.7386, 0.5312, 0.7159, 0.5312, 0.7386, 0.5156, 0.7614, 0.5156, 0.7614, 0.5312, 0.7386, 0.5312, 0.7614, 0.5156, 0.7841, 0.5156, 0.7841, 0.5312, 0.7614, 0.5312, 0.7841, 0.5156, 0.8068, 0.5156, 0.8068, 0.5312, 0.7841, 0.5312, 0.8068, 0.5156, 0.8295, 0.5156, 0.8295, 0.5312, 0.8068, 0.5312, 0.8295, 0.5156, 0.8523, 0.5156, 0.8523, 0.5312, 0.8295, 0.5312, 0.625, 0.5, 0.6477, 0.5, 0.6477, 0.5156, 0.625, 0.5156, 0.6477, 0.5, 0.6705, 0.5, 0.6705, 0.5156, 0.6477, 0.5156, 0.6705, 0.5, 0.6932, 0.5, 0.6932, 0.5156, 0.6705, 0.5156, 0.6932, 0.5, 0.7159, 0.5, 0.7159, 0.5156, 0.6932, 0.5156, 0.7159, 0.5, 0.7386, 0.5, 0.7386, 0.5156, 0.7159, 0.5156, 0.7386, 0.5, 0.7614, 0.5, 0.7614, 0.5156, 0.7386, 0.5156, 0.7614, 0.5, 0.7841, 0.5, 0.7841, 0.5156, 0.7614, 0.5156, 0.7841, 0.5, 0.8068, 0.5, 0.8068, 0.5156, 0.7841, 0.5156, 0.8068, 0.5, 0.8295, 0.5, 0.8295, 0.5156, 0.8068, 0.5156, 0.8295, 0.5, 0.8523, 0.5, 0.8523, 0.5156, 0.8295, 0.5156, 0.125, 0.7188, 0.1477, 0.7188, 0.1477, 0.7344, 0.125, 0.7344, 0.1477, 0.7188, 0.1705, 0.7188, 0.1705, 0.7344, 0.1477, 0.7344, 0.1705, 0.7188, 0.1932, 0.7188, 0.1932, 0.7344, 0.1705, 0.7344, 0.1932, 0.7188, 0.2159, 0.7188, 0.2159, 0.7344, 0.1932, 0.7344, 0.2159, 0.7188, 0.2386, 0.7188, 0.2386, 0.7344, 0.2159, 0.7344, 0.2386, 0.7188, 0.2614, 0.7188, 0.2614, 0.7344, 0.2386, 0.7344, 0.2614, 0.7188, 0.2841, 0.7188, 0.2841, 0.7344, 0.2614, 0.7344, 0.2841, 0.7188, 0.3068, 0.7188, 0.3068, 0.7344, 0.2841, 0.7344, 0.3068, 0.7188, 0.3295, 0.7188, 0.3295, 0.7344, 0.3068, 0.7344, 0.3295, 0.7188, 0.3523, 0.7188, 0.3523, 0.7344, 0.3295, 0.7344, 0.125, 0.7031, 0.1477, 0.7031, 0.1477, 0.7188, 0.125, 0.7188, 0.1477, 0.7031, 0.1705, 0.7031, 0.1705, 0.7188, 0.1477, 0.7188, 0.1705, 0.7031, 0.1932, 0.7031, 0.1932, 0.7188, 0.1705, 0.7188, 0.1932, 0.7031, 0.2159, 0.7031, 0.2159, 0.7188, 0.1932, 0.7188, 0.2159, 0.7031, 0.2386, 0.7031, 0.2386, 0.7188, 0.2159, 0.7188, 0.2386, 0.7031, 0.2614, 0.7031, 0.2614, 0.7188, 0.2386, 0.7188, 0.2614, 0.7031, 0.2841, 0.7031, 0.2841, 0.7188, 0.2614, 0.7188, 0.2841, 0.7031, 0.3068, 0.7031, 0.3068, 0.7188, 0.2841, 0.7188, 0.3068, 0.7031, 0.3295, 0.7031, 0.3295, 0.7188, 0.3068, 0.7188, 0.3295, 0.7031, 0.3523, 0.7031, 0.3523, 0.7188, 0.3295, 0.7188, 0.125, 0.6875, 0.1477, 0.6875, 0.1477, 0.7031, 0.125, 0.7031, 0.1477, 0.6875, 0.1705, 0.6875, 0.1705, 0.7031, 0.1477, 0.7031, 0.1705, 0.6875, 0.1932, 0.6875, 0.1932, 0.7031, 0.1705, 0.7031, 0.1932, 0.6875, 0.2159, 0.6875, 0.2159, 0.7031, 0.1932, 0.7031, 0.2159, 0.6875, 0.2386, 0.6875, 0.2386, 0.7031, 0.2159, 0.7031, 0.2386, 0.6875, 0.2614, 0.6875, 0.2614, 0.7031, 0.2386, 0.7031, 0.2614, 0.6875, 0.2841, 0.6875, 0.2841, 0.7031, 0.2614, 0.7031, 0.2841, 0.6875, 0.3068, 0.6875, 0.3068, 0.7031, 0.2841, 0.7031, 0.3068, 0.6875, 0.3295, 0.6875, 0.3295, 0.7031, 0.3068, 0.7031, 0.3295, 0.6875, 0.3523, 0.6875, 0.3523, 0.7031, 0.3295, 0.7031, 0.125, 0.6719, 0.1477, 0.6719, 0.1477, 0.6875, 0.125, 0.6875, 0.1477, 0.6719, 0.1705, 0.6719, 0.1705, 0.6875, 0.1477, 0.6875, 0.1705, 0.6719, 0.1932, 0.6719, 0.1932, 0.6875, 0.1705, 0.6875, 0.1932, 0.6719, 0.2159, 0.6719, 0.2159, 0.6875, 0.1932, 0.6875, 0.2159, 0.6719, 0.2386, 0.6719, 0.2386, 0.6875, 0.2159, 0.6875, 0.2386, 0.6719, 0.2614, 0.6719, 0.2614, 0.6875, 0.2386, 0.6875, 0.2614, 0.6719, 0.2841, 0.6719, 0.2841, 0.6875, 0.2614, 0.6875, 0.2841, 0.6719, 0.3068, 0.6719, 0.3068, 0.6875, 0.2841, 0.6875, 0.3068, 0.6719, 0.3295, 0.6719, 0.3295, 0.6875, 0.3068, 0.6875, 0.3295, 0.6719, 0.3523, 0.6719, 0.3523, 0.6875, 0.3295, 0.6875, 0.125, 0.6562, 0.1477, 0.6562, 0.1477, 0.6719, 0.125, 0.6719, 0.1477, 0.6562, 0.1705, 0.6562, 0.1705, 0.6719, 0.1477, 0.6719, 0.1705, 0.6562, 0.1932, 0.6563, 0.1932, 0.6719, 0.1705, 0.6719, 0.1932, 0.6563, 0.2159, 0.6563, 0.2159, 0.6719, 0.1932, 0.6719, 0.2159, 0.6563, 0.2386, 0.6562, 0.2386, 0.6719, 0.2159, 0.6719, 0.2386, 0.6562, 0.2614, 0.6562, 0.2614, 0.6719, 0.2386, 0.6719, 0.2614, 0.6562, 0.2841, 0.6562, 0.2841, 0.6719, 0.2614, 0.6719, 0.2841, 0.6562, 0.3068, 0.6562, 0.3068, 0.6719, 0.2841, 0.6719, 0.3068, 0.6562, 0.3295, 0.6562, 0.3295, 0.6719, 0.3068, 0.6719, 0.3295, 0.6562, 0.3523, 0.6562, 0.3523, 0.6719, 0.3295, 0.6719, 0.125, 0.6406, 0.1477, 0.6406, 0.1477, 0.6562, 0.125, 0.6562, 0.1477, 0.6406, 0.1705, 0.6406, 0.1705, 0.6562, 0.1477, 0.6562, 0.1705, 0.6406, 0.1932, 0.6406, 0.1932, 0.6563, 0.1705, 0.6562, 0.1932, 0.6406, 0.2159, 0.6406, 0.2159, 0.6563, 0.1932, 0.6563, 0.2159, 0.6406, 0.2386, 0.6406, 0.2386, 0.6562, 0.2159, 0.6563, 0.2386, 0.6406, 0.2614, 0.6406, 0.2614, 0.6562, 0.2386, 0.6562, 0.2614, 0.6406, 0.2841, 0.6406, 0.2841, 0.6562, 0.2614, 0.6562, 0.2841, 0.6406, 0.3068, 0.6406, 0.3068, 0.6562, 0.2841, 0.6562, 0.3068, 0.6406, 0.3295, 0.6406, 0.3295, 0.6562, 0.3068, 0.6562, 0.3295, 0.6406, 0.3523, 0.6406, 0.3523, 0.6562, 0.3295, 0.6562, 0.125, 0.625, 0.1477, 0.625, 0.1477, 0.6406, 0.125, 0.6406, 0.1477, 0.625, 0.1705, 0.625, 0.1705, 0.6406, 0.1477, 0.6406, 0.1705, 0.625, 0.1932, 0.625, 0.1932, 0.6406, 0.1705, 0.6406, 0.1932, 0.625, 0.2159, 0.625, 0.2159, 0.6406, 0.1932, 0.6406, 0.2159, 0.625, 0.2386, 0.625, 0.2386, 0.6406, 0.2159, 0.6406, 0.2386, 0.625, 0.2614, 0.625, 0.2614, 0.6406, 0.2386, 0.6406, 0.2614, 0.625, 0.2841, 0.625, 0.2841, 0.6406, 0.2614, 0.6406, 0.2841, 0.625, 0.3068, 0.625, 0.3068, 0.6406, 0.2841, 0.6406, 0.3068, 0.625, 0.3295, 0.625, 0.3295, 0.6406, 0.3068, 0.6406, 0.3295, 0.625, 0.3523, 0.625, 0.3523, 0.6406, 0.3295, 0.6406, 0.125, 0.6094, 0.1477, 0.6094, 0.1477, 0.625, 0.125, 0.625, 0.1477, 0.6094, 0.1705, 0.6094, 0.1705, 0.625, 0.1477, 0.625, 0.1705, 0.6094, 0.1932, 0.6094, 0.1932, 0.625, 0.1705, 0.625, 0.1932, 0.6094, 0.2159, 0.6094, 0.2159, 0.625, 0.1932, 0.625, 0.2159, 0.6094, 0.2386, 0.6094, 0.2386, 0.625, 0.2159, 0.625, 0.2386, 0.6094, 0.2614, 0.6094, 0.2614, 0.625, 0.2386, 0.625, 0.2614, 0.6094, 0.2841, 0.6094, 0.2841, 0.625, 0.2614, 0.625, 0.2841, 0.6094, 0.3068, 0.6094, 0.3068, 0.625, 0.2841, 0.625, 0.3068, 0.6094, 0.3295, 0.6094, 0.3295, 0.625, 0.3068, 0.625, 0.3295, 0.6094, 0.3523, 0.6094, 0.3523, 0.625, 0.3295, 0.625, 0.125, 0.5938, 0.1477, 0.5938, 0.1477, 0.6094, 0.125, 0.6094, 0.1477, 0.5938, 0.1705, 0.5938, 0.1705, 0.6094, 0.1477, 0.6094, 0.1705, 0.5938, 0.1932, 0.5938, 0.1932, 0.6094, 0.1705, 0.6094, 0.1932, 0.5938, 0.2159, 0.5938, 0.2159, 0.6094, 0.1932, 0.6094, 0.2159, 0.5938, 0.2386, 0.5938, 0.2386, 0.6094, 0.2159, 0.6094, 0.2386, 0.5938, 0.2614, 0.5938, 0.2614, 0.6094, 0.2386, 0.6094, 0.2614, 0.5938, 0.2841, 0.5938, 0.2841, 0.6094, 0.2614, 0.6094, 0.2841, 0.5938, 0.3068, 0.5938, 0.3068, 0.6094, 0.2841, 0.6094, 0.3068, 0.5938, 0.3295, 0.5938, 0.3295, 0.6094, 0.3068, 0.6094, 0.3295, 0.5938, 0.3523, 0.5938, 0.3523, 0.6094, 0.3295, 0.6094, 0.125, 0.5781, 0.1477, 0.5781, 0.1477, 0.5938, 0.125, 0.5938, 0.1477, 0.5781, 0.1705, 0.5781, 0.1705, 0.5938, 0.1477, 0.5938, 0.1705, 0.5781, 0.1932, 0.5781, 0.1932, 0.5938, 0.1705, 0.5938, 0.1932, 0.5781, 0.2159, 0.5781, 0.2159, 0.5938, 0.1932, 0.5938, 0.2159, 0.5781, 0.2386, 0.5781, 0.2386, 0.5938, 0.2159, 0.5938, 0.2386, 0.5781, 0.2614, 0.5781, 0.2614, 0.5938, 0.2386, 0.5938, 0.2614, 0.5781, 0.2841, 0.5781, 0.2841, 0.5938, 0.2614, 0.5938, 0.2841, 0.5781, 0.3068, 0.5781, 0.3068, 0.5938, 0.2841, 0.5938, 0.3068, 0.5781, 0.3295, 0.5781, 0.3295, 0.5938, 0.3068, 0.5938, 0.3295, 0.5781, 0.3523, 0.5781, 0.3523, 0.5938, 0.3295, 0.5938, 0.125, 0.5625, 0.1477, 0.5625, 0.1477, 0.5781, 0.125, 0.5781, 0.1477, 0.5625, 0.1705, 0.5625, 0.1705, 0.5781, 0.1477, 0.5781, 0.1705, 0.5625, 0.1932, 0.5625, 0.1932, 0.5781, 0.1705, 0.5781, 0.1932, 0.5625, 0.2159, 0.5625, 0.2159, 0.5781, 0.1932, 0.5781, 0.2159, 0.5625, 0.2386, 0.5625, 0.2386, 0.5781, 0.2159, 0.5781, 0.2386, 0.5625, 0.2614, 0.5625, 0.2614, 0.5781, 0.2386, 0.5781, 0.2614, 0.5625, 0.2841, 0.5625, 0.2841, 0.5781, 0.2614, 0.5781, 0.2841, 0.5625, 0.3068, 0.5625, 0.3068, 0.5781, 0.2841, 0.5781, 0.3068, 0.5625, 0.3295, 0.5625, 0.3295, 0.5781, 0.3068, 0.5781, 0.3295, 0.5625, 0.3523, 0.5625, 0.3523, 0.5781, 0.3295, 0.5781, 0.125, 0.5469, 0.1477, 0.5469, 0.1477, 0.5625, 0.125, 0.5625, 0.1477, 0.5469, 0.1705, 0.5469, 0.1705, 0.5625, 0.1477, 0.5625, 0.1705, 0.5469, 0.1932, 0.5469, 0.1932, 0.5625, 0.1705, 0.5625, 0.1932, 0.5469, 0.2159, 0.5469, 0.2159, 0.5625, 0.1932, 0.5625, 0.2159, 0.5469, 0.2386, 0.5469, 0.2386, 0.5625, 0.2159, 0.5625, 0.2386, 0.5469, 0.2614, 0.5469, 0.2614, 0.5625, 0.2386, 0.5625, 0.2614, 0.5469, 0.2841, 0.5469, 0.2841, 0.5625, 0.2614, 0.5625, 0.2841, 0.5469, 0.3068, 0.5469, 0.3068, 0.5625, 0.2841, 0.5625, 0.3068, 0.5469, 0.3295, 0.5469, 0.3295, 0.5625, 0.3068, 0.5625, 0.3295, 0.5469, 0.3523, 0.5469, 0.3523, 0.5625, 0.3295, 0.5625, 0.125, 0.5312, 0.1477, 0.5312, 0.1477, 0.5469, 0.125, 0.5469, 0.1477, 0.5312, 0.1705, 0.5312, 0.1705, 0.5469, 0.1477, 0.5469, 0.1705, 0.5312, 0.1932, 0.5312, 0.1932, 0.5469, 0.1705, 0.5469, 0.1932, 0.5312, 0.2159, 0.5312, 0.2159, 0.5469, 0.1932, 0.5469, 0.2159, 0.5312, 0.2386, 0.5312, 0.2386, 0.5469, 0.2159, 0.5469, 0.2386, 0.5312, 0.2614, 0.5312, 0.2614, 0.5469, 0.2386, 0.5469, 0.2614, 0.5312, 0.2841, 0.5312, 0.2841, 0.5469, 0.2614, 0.5469, 0.2841, 0.5312, 0.3068, 0.5312, 0.3068, 0.5469, 0.2841, 0.5469, 0.3068, 0.5312, 0.3295, 0.5312, 0.3295, 0.5469, 0.3068, 0.5469, 0.3295, 0.5312, 0.3523, 0.5312, 0.3523, 0.5469, 0.3295, 0.5469, 0.125, 0.5156, 0.1477, 0.5156, 0.1477, 0.5312, 0.125, 0.5312, 0.1477, 0.5156, 0.1705, 0.5156, 0.1705, 0.5312, 0.1477, 0.5312, 0.1705, 0.5156, 0.1932, 0.5156, 0.1932, 0.5312, 0.1705, 0.5312, 0.1932, 0.5156, 0.2159, 0.5156, 0.2159, 0.5312, 0.1932, 0.5312, 0.2159, 0.5156, 0.2386, 0.5156, 0.2386, 0.5312, 0.2159, 0.5312, 0.2386, 0.5156, 0.2614, 0.5156, 0.2614, 0.5312, 0.2386, 0.5312, 0.2614, 0.5156, 0.2841, 0.5156, 0.2841, 0.5312, 0.2614, 0.5312, 0.2841, 0.5156, 0.3068, 0.5156, 0.3068, 0.5312, 0.2841, 0.5312, 0.3068, 0.5156, 0.3295, 0.5156, 0.3295, 0.5312, 0.3068, 0.5312, 0.3295, 0.5156, 0.3523, 0.5156, 0.3523, 0.5312, 0.3295, 0.5312, 0.125, 0.5, 0.1477, 0.5, 0.1477, 0.5156, 0.125, 0.5156, 0.1477, 0.5, 0.1705, 0.5, 0.1705, 0.5156, 0.1477, 0.5156, 0.1705, 0.5, 0.1932, 0.5, 0.1932, 0.5156, 0.1705, 0.5156, 0.1932, 0.5, 0.2159, 0.5, 0.2159, 0.5156, 0.1932, 0.5156, 0.2159, 0.5, 0.2386, 0.5, 0.2386, 0.5156, 0.2159, 0.5156, 0.2386, 0.5, 0.2614, 0.5, 0.2614, 0.5156, 0.2386, 0.5156, 0.2614, 0.5, 0.2841, 0.5, 0.2841, 0.5156, 0.2614, 0.5156, 0.2841, 0.5, 0.3068, 0.5, 0.3068, 0.5156, 0.2841, 0.5156, 0.3068, 0.5, 0.3295, 0.5, 0.3295, 0.5156, 0.3068, 0.5156, 0.3295, 0.5, 0.3523, 0.5, 0.3523, 0.5156, 0.3295, 0.5156, 0.375, 0.25, 0.625, 0.25, 0.625, 0.2727, 0.375, 0.2727, 0.375, 0.2727, 0.625, 0.2727, 0.625, 0.2955, 0.375, 0.2955, 0.375, 0.2955, 0.625, 0.2955, 0.625, 0.3182, 0.375, 0.3182, 0.375, 0.3182, 0.625, 0.3182, 0.625, 0.3409, 0.375, 0.3409, 0.375, 0.3409, 0.625, 0.3409, 0.625, 0.3636, 0.375, 0.3636, 0.375, 0.3636, 0.625, 0.3636, 0.625, 0.3864, 0.375, 0.3864, 0.375, 0.3864, 0.625, 0.3864, 0.625, 0.4091, 0.375, 0.4091, 0.375, 0.4091, 0.625, 0.4091, 0.625, 0.4318, 0.375, 0.4318, 0.375, 0.4318, 0.625, 0.4318, 0.625, 0.4545, 0.375, 0.4545, 0.375, 0.4545, 0.625, 0.4545, 0.625, 0.4773, 0.375, 0.4773, 0.125, 0.7344, 0.1477, 0.7344, 0.1477, 0.75, 0.125, 0.75, 0.1477, 0.7344, 0.1705, 0.7344, 0.1705, 0.75, 0.1477, 0.75, 0.1705, 0.7344, 0.1932, 0.7344, 0.1932, 0.75, 0.1705, 0.75, 0.1932, 0.7344, 0.2159, 0.7344, 0.2159, 0.75, 0.1932, 0.75, 0.2159, 0.7344, 0.2386, 0.7344, 0.2386, 0.75, 0.2159, 0.75, 0.2386, 0.7344, 0.2614, 0.7344, 0.2614, 0.75, 0.2386, 0.75, 0.2614, 0.7344, 0.2841, 0.7344, 0.2841, 0.75, 0.2614, 0.75, 0.2841, 0.7344, 0.3068, 0.7344, 0.3068, 0.75, 0.2841, 0.75, 0.3068, 0.7344, 0.3295, 0.7344, 0.3295, 0.75, 0.3068, 0.75, 0.3295, 0.7344, 0.3523, 0.7344, 0.3523, 0.75, 0.3295, 0.75, 0.375, 0.75, 0.625, 0.75, 0.625, 0.7727, 0.375, 0.7727, 0.375, 0.7727, 0.625, 0.7727, 0.625, 0.7955, 0.375, 0.7955, 0.375, 0.7955, 0.625, 0.7955, 0.625, 0.8182, 0.375, 0.8182, 0.375, 0.8182, 0.625, 0.8182, 0.625, 0.8409, 0.375, 0.8409, 0.375, 0.8409, 0.625, 0.8409, 0.625, 0.8636, 0.375, 0.8636, 0.375, 0.8636, 0.625, 0.8636, 0.625, 0.8864, 0.375, 0.8864, 0.375, 0.8864, 0.625, 0.8864, 0.625, 0.9091, 0.375, 0.9091, 0.375, 0.9091, 0.625, 0.9091, 0.625, 0.9318, 0.375, 0.9318, 0.375, 0.9318, 0.625, 0.9318, 0.625, 0.9545, 0.375, 0.9545, 0.375, 0.9545, 0.625, 0.9545, 0.625, 0.9773, 0.375, 0.9773, 0.625, 0.7344, 0.6477, 0.7344, 0.6477, 0.75, 0.625, 0.75, 0.6477, 0.7344, 0.6705, 0.7344, 0.6705, 0.75, 0.6477, 0.75, 0.6705, 0.7344, 0.6932, 0.7344, 0.6932, 0.75, 0.6705, 0.75, 0.6932, 0.7344, 0.7159, 0.7344, 0.7159, 0.75, 0.6932, 0.75, 0.7159, 0.7344, 0.7386, 0.7344, 0.7386, 0.75, 0.7159, 0.75, 0.7386, 0.7344, 0.7614, 0.7344, 0.7614, 0.75, 0.7386, 0.75, 0.7614, 0.7344, 0.7841, 0.7344, 0.7841, 0.75, 0.7614, 0.75, 0.7841, 0.7344, 0.8068, 0.7344, 0.8068, 0.75, 0.7841, 0.75, 0.8068, 0.7344, 0.8295, 0.7344, 0.8295, 0.75, 0.8068, 0.75, 0.8295, 0.7344, 0.8523, 0.7344, 0.8523, 0.75, 0.8295, 0.75])
me_cube.materials.append(mat_material)
me_cube.use_remesh_preserve_volume = False
me_cube.use_remesh_preserve_attributes = False
me_cube.use_mirror_vertex_groups = False
me_cube.update()
me_cube_001 = bpy.data.meshes.new('Cube.001')
me_cube_001.from_pydata([(52.46, 92.45, 5.26), (52.46, 92.45, -5.26), (52.46, -92.45, 5.26), (52.46, -92.45, -5.26), (-52.46, 92.45, 5.26), (-52.46, 92.45, -5.26), (-52.46, -92.45, 5.26), (-52.46, -92.45, -5.26), (-52.46, 80.89, -5.26), (-52.46, 69.34, -5.26), (-52.46, 57.78, -5.26), (-52.46, 46.22, -5.26), (-52.46, 34.67, -5.26), (-52.46, 23.11, -5.26), (-52.46, 11.56, -5.26), (-52.46, 0.0, -5.26), (-52.46, -11.56, -5.26), (-52.46, -23.11, -5.26), (-52.46, -34.67, -5.26), (-52.46, -46.22, -5.26), (-52.46, -57.78, -5.26), (-52.46, -69.34, -5.26), (-52.46, -80.89, -5.26), (52.46, 80.89, 5.26), (52.46, 69.34, 5.26), (52.46, 57.78, 5.26), (52.46, 46.22, 5.26), (52.46, 34.67, 5.26), (52.46, 23.11, 5.26), (52.46, 11.56, 5.26), (52.46, 0.0, 5.26), (52.46, -11.56, 5.26), (52.46, -23.11, 5.26), (52.46, -34.67, 5.26), (52.46, -46.22, 5.26), (52.46, -57.78, 5.26), (52.46, -69.34, 5.26), (52.46, -80.89, 5.26), (-52.46, -80.89, 5.26), (-52.46, -69.34, 5.26), (-52.46, -57.78, 5.26), (-52.46, -46.22, 5.26), (-52.46, -34.67, 5.26), (-52.46, -23.11, 5.26), (-52.46, -11.56, 5.26), (-52.46, 0.0, 5.26), (-52.46, 11.56, 5.26), (-52.46, 23.11, 5.26), (-52.46, 34.67, 5.26), (-52.46, 46.22, 5.26), (-52.46, 57.78, 5.26), (-52.46, 69.34, 5.26), (-52.46, 80.89, 5.26), (52.46, -80.89, -5.26), (52.46, -69.34, -5.26), (52.46, -57.78, -5.26), (52.46, -46.22, -5.26), (52.46, -34.67, -5.26), (52.46, -23.11, -5.26), (52.46, -11.56, -5.26), (52.46, 0.0, -5.26), (52.46, 11.56, -5.26), (52.46, 23.11, -5.26), (52.46, 34.67, -5.26), (52.46, 46.22, -5.26), (52.46, 57.78, -5.26), (52.46, 69.34, -5.26), (52.46, 80.89, -5.26), (42.92, 92.45, -5.26), (33.38, 92.45, -5.26), (23.85, 92.45, -5.26), (14.31, 92.45, -5.26), (4.769, 92.45, -5.26), (-4.769, 92.45, -5.26), (-14.31, 92.45, -5.26), (-23.85, 92.45, -5.26), (-33.38, 92.45, -5.26), (-42.92, 92.45, -5.26), (42.92, -92.45, 5.26), (33.38, -92.45, 5.26), (23.85, -92.45, 5.26), (14.31, -92.45, 5.26), (4.769, -92.45, 5.26), (-4.769, -92.45, 5.26), (-14.31, -92.45, 5.26), (-23.85, -92.45, 5.26), (-33.38, -92.45, 5.26), (-42.92, -92.45, 5.26), (-42.92, -92.45, -5.26), (-33.38, -92.45, -5.26), (-23.85, -92.45, -5.26), (-14.31, -92.45, -5.26), (-4.769, -92.45, -5.26), (4.769, -92.45, -5.26), (14.31, -92.45, -5.26), (23.85, -92.45, -5.26), (33.38, -92.45, -5.26), (42.92, -92.45, -5.26), (-42.92, 92.45, 5.26), (-33.38, 92.45, 5.26), (-23.85, 92.45, 5.26), (-14.31, 92.45, 5.26), (-4.769, 92.45, 5.26), (4.769, 92.45, 5.26), (14.31, 92.45, 5.26), (23.85, 92.45, 5.26), (33.38, 92.45, 5.26), (42.92, 92.45, 5.26), (42.92, 80.89, -5.26), (33.38, 80.89, -5.26), (23.85, 80.89, -5.26), (14.31, 80.89, -5.26), (4.769, 80.89, -5.26), (-4.769, 80.89, -5.26), (-14.31, 80.89, -5.26), (-23.85, 80.89, -5.26), (-33.38, 80.89, -5.26), (-42.92, 80.89, -5.26), (42.92, 69.34, -5.26), (33.38, 69.34, -5.26), (23.85, 69.34, -5.26), (14.31, 69.34, -5.26), (4.769, 69.34, -5.26), (-4.769, 69.34, -5.26), (-14.31, 69.34, -5.26), (-23.85, 69.34, -5.26), (-33.38, 69.34, -5.26), (-42.92, 69.34, -5.26), (42.92, 57.78, -5.26), (33.38, 57.78, -5.26), (23.85, 57.78, -5.26), (14.31, 57.78, -5.26), (4.769, 57.78, -5.26), (-4.769, 57.78, -5.26), (-14.31, 57.78, -5.26), (-23.85, 57.78, -5.26), (-33.38, 57.78, -5.26), (-42.92, 57.78, -5.26), (42.92, 46.22, -5.26), (33.38, 46.22, -5.26), (23.85, 46.22, -5.26), (14.31, 46.22, -5.26), (4.769, 46.22, -5.26), (-4.769, 46.22, -5.26), (-14.31, 46.22, -5.26), (-23.85, 46.22, -5.26), (-33.38, 46.22, -5.26), (-42.92, 46.22, -5.26), (42.92, 34.67, -5.26), (33.38, 34.67, -5.26), (23.85, 34.67, -5.26), (14.31, 34.67, -5.26), (4.769, 34.67, -5.26), (-4.769, 34.67, -5.26), (-14.31, 34.67, -5.26), (-23.85, 34.67, -5.26), (-33.38, 34.67, -5.26), (-42.92, 34.67, -5.26), (42.92, 23.11, -5.26), (33.38, 23.11, -5.26), (23.85, 23.11, -5.26), (14.31, 23.11, -5.26), (4.769, 23.11, -5.26), (-4.769, 23.11, -5.26), (-14.31, 23.11, -5.26), (-23.85, 23.11, -5.26), (-33.38, 23.11, -5.26), (-42.92, 23.11, -5.26), (42.92, 11.56, -5.26), (33.38, 11.56, -5.26), (23.85, 11.56, -5.26), (14.31, 11.56, -5.26), (4.769, 11.56, -5.26), (-4.769, 11.56, -5.26), (-14.31, 11.56, -5.26), (-23.85, 11.56, -5.26), (-33.38, 11.56, -5.26), (-42.92, 11.56, -5.26), (42.92, 0.0, -5.26), (33.38, 0.0, -5.26), (23.85, 0.0, -5.26), (14.31, 0.0, -5.26), (4.769, 0.0, -5.26), (-4.769, 0.0, -5.26), (-14.31, 0.0, -5.26), (-23.85, 0.0, -5.26), (-33.38, 0.0, -5.26), (-42.92, 0.0, -5.26), (42.92, -11.56, -5.26), (33.38, -11.56, -5.26), (23.85, -11.56, -5.26), (14.31, -11.56, -5.26), (4.769, -11.56, -5.26), (-4.769, -11.56, -5.26), (-14.31, -11.56, -5.26), (-23.85, -11.56, -5.26), (-33.38, -11.56, -5.26), (-42.92, -11.56, -5.26), (42.92, -23.11, -5.26), (33.38, -23.11, -5.26), (23.85, -23.11, -5.26), (14.31, -23.11, -5.26), (4.769, -23.11, -5.26), (-4.769, -23.11, -5.26), (-14.31, -23.11, -5.26), (-23.85, -23.11, -5.26), (-33.38, -23.11, -5.26), (-42.92, -23.11, -5.26), (42.92, -34.67, -5.26), (33.38, -34.67, -5.26), (23.85, -34.67, -5.26), (14.31, -34.67, -5.26), (4.769, -34.67, -5.26), (-4.769, -34.67, -5.26), (-14.31, -34.67, -5.26), (-23.85, -34.67, -5.26), (-33.38, -34.67, -5.26), (-42.92, -34.67, -5.26), (42.92, -46.22, -5.26), (33.38, -46.22, -5.26), (23.85, -46.22, -5.26), (14.31, -46.22, -5.26), (4.769, -46.22, -5.26), (-4.769, -46.22, -5.26), (-14.31, -46.22, -5.26), (-23.85, -46.22, -5.26), (-33.38, -46.22, -5.26), (-42.92, -46.22, -5.26), (42.92, -57.78, -5.26), (33.38, -57.78, -5.26), (23.85, -57.78, -5.26), (14.31, -57.78, -5.26), (4.769, -57.78, -5.26), (-4.769, -57.78, -5.26), (-14.31, -57.78, -5.26), (-23.85, -57.78, -5.26), (-33.38, -57.78, -5.26), (-42.92, -57.78, -5.26), (42.92, -69.34, -5.26), (33.38, -69.34, -5.26), (23.85, -69.34, -5.26), (14.31, -69.34, -5.26), (4.769, -69.34, -5.26), (-4.769, -69.34, -5.26), (-14.31, -69.34, -5.26), (-23.85, -69.34, -5.26), (-33.38, -69.34, -5.26), (-42.92, -69.34, -5.26), (42.92, -80.89, -5.26), (33.38, -80.89, -5.26), (23.85, -80.89, -5.26), (14.31, -80.89, -5.26), (4.769, -80.89, -5.26), (-4.769, -80.89, -5.26), (-14.31, -80.89, -5.26), (-23.85, -80.89, -5.26), (-33.38, -80.89, -5.26), (-42.92, -80.89, -5.26), (-42.92, 80.89, 5.26), (-33.38, 80.89, 5.26), (-23.85, 80.89, 5.26), (-14.31, 80.89, 5.26), (-4.769, 80.89, 88.14), (4.769, 80.89, 36.37), (14.31, 80.89, 21.24), (23.85, 80.89, 9.64), (33.38, 78.4, 7.198), (42.92, 76.18, 7.658), (-42.92, 69.34, 5.26), (-33.38, 69.34, 5.26), (-23.85, 69.34, 5.26), (-14.31, 69.34, 88.14), (-4.769, 69.34, 117.0), (4.769, 69.34, 88.14), (14.31, 69.34, 5.26), (23.85, 69.34, 7.081), (33.38, 69.34, 5.26), (42.92, 69.34, 8.363), (-42.92, 57.78, 5.26), (-33.38, 57.78, 5.26), (-23.85, 57.78, 5.26), (-14.31, 57.78, 76.22), (-4.769, 57.78, 88.14), (4.769, 57.78, 16.48), (14.31, 57.78, 14.1), (23.85, 57.78, 5.26), (33.38, 57.78, 9.764), (42.92, 57.78, 5.26), (-42.92, 46.22, 5.26), (-33.38, 46.22, 5.26), (-23.85, 46.22, 5.26), (-14.31, 46.22, 55.14), (-4.769, 46.22, 55.14), (4.769, 46.22, 28.71), (14.31, 46.22, 5.26), (23.85, 46.22, 13.86), (33.38, 46.22, 29.97), (42.92, 46.22, 15.01), (-42.92, 34.67, 5.26), (-33.38, 34.67, 5.26), (-23.85, 34.67, 5.26), (-14.31, 34.67, 47.32), (-4.769, 34.67, 32.17), (4.769, 34.67, 10.32), (14.31, 34.67, 9.85), (23.85, 34.67, 29.97), (33.38, 34.67, 38.32), (42.92, 34.67, 29.97), (-42.92, 23.11, 5.26), (-33.38, 23.11, 5.26), (-23.85, 23.11, 5.26), (-14.31, 23.11, 69.6), (-4.769, 23.11, 83.81), (4.769, 23.11, 33.38), (14.31, 23.11, 5.26), (23.85, 23.11, 5.26), (33.38, 23.11, 29.97), (42.92, 23.11, 12.17), (-42.92, 11.56, 5.26), (-33.38, 11.56, 5.26), (-23.85, 11.56, 5.26), (-14.31, 11.56, 77.86), (-4.769, 11.56, 105.3), (4.769, 11.56, 114.3), (14.31, 11.56, 5.26), (23.85, 11.56, 10.25), (33.38, 11.56, 5.26), (42.92, 11.56, 8.84), (-42.92, 0.0, 5.26), (-33.38, 0.0, 5.26), (-23.85, 0.0, 5.26), (-14.31, 0.0, 114.3), (-4.769, 0.0, 145.6), (4.769, 0.0, 105.3), (14.31, 0.0, 74.87), (23.85, 0.0, 20.5), (33.38, 0.0, 26.44), (42.92, 0.0, 5.26), (-42.92, -11.56, 5.26), (-33.38, -11.56, 5.26), (-23.85, -11.56, 5.26), (-14.31, -11.56, 105.3), (-4.769, -11.56, 114.3), (4.769, -11.56, 81.74), (14.31, -11.56, 94.7), (23.85, -11.56, 78.72), (33.38, -11.56, 17.56), (47.09, -11.56, 5.26), (-42.92, -23.11, 5.26), (-33.38, -23.11, 5.26), (-23.85, -23.11, 5.26), (-14.31, -23.11, 105.3), (-4.769, -23.11, 81.74), (4.769, -23.11, 94.7), (14.31, -23.11, 106.1), (23.85, -23.11, 87.26), (33.38, -23.11, 26.04), (42.92, -23.11, 5.26), (-42.92, -34.67, 5.26), (-33.38, -34.67, 5.26), (-23.85, -34.67, 5.26), (-14.31, -34.67, 51.7), (-4.769, -34.67, 64.64), (4.769, -34.67, 61.96), (14.31, -34.67, 87.26), (23.85, -34.67, 75.79), (33.38, -34.67, 33.9), (39.36, -34.67, 5.26), (-42.92, -46.22, 5.26), (-33.38, -46.22, 5.26), (-23.85, -46.22, 5.26), (-14.31, -46.22, 42.49), (-4.769, -46.22, 47.9), (4.769, -46.22, 37.67), (14.31, -46.22, 11.91), (23.85, -46.22, 16.78), (33.38, -46.22, 18.3), (42.92, -46.22, 22.2), (-42.92, -57.78, 5.26), (-33.38, -57.78, 5.26), (-23.85, -57.78, 5.26), (-14.31, -57.78, 24.67), (-4.769, -57.78, 57.01), (4.769, -57.78, 31.97), (14.31, -57.78, 12.38), (23.85, -57.78, 7.756), (33.38, -57.78, 5.26), (42.92, -57.78, 9.879), (-42.92, -69.34, 5.26), (-33.38, -69.34, 5.26), (-23.85, -69.34, 5.26), (-14.31, -69.34, 41.27), (-4.769, -69.34, 72.93), (4.769, -69.34, 70.84), (14.31, -69.34, 57.62), (23.85, -69.34, 5.26), (33.38, -69.34, 16.46), (42.92, -69.34, 16.46), (-42.92, -80.89, 5.26), (-33.38, -80.89, 5.26), (-23.85, -80.89, 5.26), (-14.31, -80.89, 5.26), (-4.769, -80.89, 51.04), (4.769, -80.89, 15.6), (14.31, -80.89, 30.46), (23.85, -80.89, 15.05), (33.38, -80.89, 9.387), (42.92, -80.89, 8.485)], [], [(398, 38, 6, 87), (88, 87, 6, 7), (8, 52, 4, 5), (248, 53, 3, 97), (53, 37, 2, 3), (68, 107, 0, 1), (1, 0, 23, 67), (67, 23, 24, 66), (66, 24, 25, 65), (65, 25, 26, 64), (64, 26, 27, 63), (63, 27, 28, 62), (62, 28, 29, 61), (61, 29, 30, 60), (60, 30, 31, 59), (59, 31, 32, 58), (58, 32, 33, 57), (57, 33, 34, 56), (56, 34, 35, 55), (55, 35, 36, 54), (54, 36, 37, 53), (68, 1, 67, 108), (108, 67, 66, 118), (118, 66, 65, 128), (128, 65, 64, 138), (138, 64, 63, 148), (148, 63, 62, 158), (158, 62, 61, 168), (168, 61, 60, 178), (178, 60, 59, 188), (188, 59, 58, 198), (198, 58, 57, 208), (208, 57, 56, 218), (218, 56, 55, 228), (228, 55, 54, 238), (238, 54, 53, 248), (7, 6, 38, 22), (22, 38, 39, 21), (21, 39, 40, 20), (20, 40, 41, 19), (19, 41, 42, 18), (18, 42, 43, 17), (17, 43, 44, 16), (16, 44, 45, 15), (15, 45, 46, 14), (14, 46, 47, 13), (13, 47, 48, 12), (12, 48, 49, 11), (11, 49, 50, 10), (10, 50, 51, 9), (9, 51, 52, 8), (98, 4, 52, 258), (258, 52, 51, 268), (268, 51, 50, 278), (278, 50, 49, 288), (288, 49, 48, 298), (298, 48, 47, 308), (308, 47, 46, 318), (318, 46, 45, 328), (328, 45, 44, 338), (338, 44, 43, 348), (348, 43, 42, 358), (358, 42, 41, 368), (368, 41, 40, 378), (378, 40, 39, 388), (388, 39, 38, 398), (36, 397, 407, 37), (397, 396, 406, 407), (396, 395, 405, 406), (395, 394, 404, 405), (394, 393, 403, 404), (393, 392, 402, 403), (392, 391, 401, 402), (391, 390, 400, 401), (390, 389, 399, 400), (389, 388, 398, 399), (35, 387, 397, 36), (387, 386, 396, 397), (386, 385, 395, 396), (385, 384, 394, 395), (384, 383, 393, 394), (383, 382, 392, 393), (382, 381, 391, 392), (381, 380, 390, 391), (380, 379, 389, 390), (379, 378, 388, 389), (34, 377, 387, 35), (377, 376, 386, 387), (376, 375, 385, 386), (375, 374, 384, 385), (374, 373, 383, 384), (373, 372, 382, 383), (372, 371, 381, 382), (371, 370, 380, 381), (370, 369, 379, 380), (369, 368, 378, 379), (33, 367, 377, 34), (367, 366, 376, 377), (366, 365, 375, 376), (365, 364, 374, 375), (364, 363, 373, 374), (363, 362, 372, 373), (362, 361, 371, 372), (361, 360, 370, 371), (360, 359, 369, 370), (359, 358, 368, 369), (32, 357, 367, 33), (357, 356, 366, 367), (356, 355, 365, 366), (355, 354, 364, 365), (354, 353, 363, 364), (353, 352, 362, 363), (352, 351, 361, 362), (351, 350, 360, 361), (350, 349, 359, 360), (349, 348, 358, 359), (31, 347, 357, 32), (347, 346, 356, 357), (346, 345, 355, 356), (345, 344, 354, 355), (344, 343, 353, 354), (343, 342, 352, 353), (342, 341, 351, 352), (341, 340, 350, 351), (340, 339, 349, 350), (339, 338, 348, 349), (30, 337, 347, 31), (337, 336, 346, 347), (336, 335, 345, 346), (335, 334, 344, 345), (334, 333, 343, 344), (333, 332, 342, 343), (332, 331, 341, 342), (331, 330, 340, 341), (330, 329, 339, 340), (329, 328, 338, 339), (29, 327, 337, 30), (327, 326, 336, 337), (326, 325, 335, 336), (325, 324, 334, 335), (324, 323, 333, 334), (323, 322, 332, 333), (322, 321, 331, 332), (321, 320, 330, 331), (320, 319, 329, 330), (319, 318, 328, 329), (28, 317, 327, 29), (317, 316, 326, 327), (316, 315, 325, 326), (315, 314, 324, 325), (314, 313, 323, 324), (313, 312, 322, 323), (312, 311, 321, 322), (311, 310, 320, 321), (310, 309, 319, 320), (309, 308, 318, 319), (27, 307, 317, 28), (307, 306, 316, 317), (306, 305, 315, 316), (305, 304, 314, 315), (304, 303, 313, 314), (303, 302, 312, 313), (302, 301, 311, 312), (301, 300, 310, 311), (300, 299, 309, 310), (299, 298, 308, 309), (26, 297, 307, 27), (297, 296, 306, 307), (296, 295, 305, 306), (295, 294, 304, 305), (294, 293, 303, 304), (293, 292, 302, 303), (292, 291, 301, 302), (291, 290, 300, 301), (290, 289, 299, 300), (289, 288, 298, 299), (25, 287, 297, 26), (287, 286, 296, 297), (286, 285, 295, 296), (285, 284, 294, 295), (284, 283, 293, 294), (283, 282, 292, 293), (282, 281, 291, 292), (281, 280, 290, 291), (280, 279, 289, 290), (279, 278, 288, 289), (24, 277, 287, 25), (277, 276, 286, 287), (276, 275, 285, 286), (275, 274, 284, 285), (274, 273, 283, 284), (273, 272, 282, 283), (272, 271, 281, 282), (271, 270, 280, 281), (270, 269, 279, 280), (269, 268, 278, 279), (23, 267, 277, 24), (267, 266, 276, 277), (266, 265, 275, 276), (265, 264, 274, 275), (264, 263, 273, 274), (263, 262, 272, 273), (262, 261, 271, 272), (261, 260, 270, 271), (260, 259, 269, 270), (259, 258, 268, 269), (0, 107, 267, 23), (107, 106, 266, 267), (106, 105, 265, 266), (105, 104, 264, 265), (104, 103, 263, 264), (103, 102, 262, 263), (102, 101, 261, 262), (101, 100, 260, 261), (100, 99, 259, 260), (99, 98, 258, 259), (21, 247, 257, 22), (247, 246, 256, 257), (246, 245, 255, 256), (245, 244, 254, 255), (244, 243, 253, 254), (243, 242, 252, 253), (242, 241, 251, 252), (241, 240, 250, 251), (240, 239, 249, 250), (239, 238, 248, 249), (20, 237, 247, 21), (237, 236, 246, 247), (236, 235, 245, 246), (235, 234, 244, 245), (234, 233, 243, 244), (233, 232, 242, 243), (232, 231, 241, 242), (231, 230, 240, 241), (230, 229, 239, 240), (229, 228, 238, 239), (19, 227, 237, 20), (227, 226, 236, 237), (226, 225, 235, 236), (225, 224, 234, 235), (224, 223, 233, 234), (223, 222, 232, 233), (222, 221, 231, 232), (221, 220, 230, 231), (220, 219, 229, 230), (219, 218, 228, 229), (18, 217, 227, 19), (217, 216, 226, 227), (216, 215, 225, 226), (215, 214, 224, 225), (214, 213, 223, 224), (213, 212, 222, 223), (212, 211, 221, 222), (211, 210, 220, 221), (210, 209, 219, 220), (209, 208, 218, 219), (17, 207, 217, 18), (207, 206, 216, 217), (206, 205, 215, 216), (205, 204, 214, 215), (204, 203, 213, 214), (203, 202, 212, 213), (202, 201, 211, 212), (201, 200, 210, 211), (200, 199, 209, 210), (199, 198, 208, 209), (16, 197, 207, 17), (197, 196, 206, 207), (196, 195, 205, 206), (195, 194, 204, 205), (194, 193, 203, 204), (193, 192, 202, 203), (192, 191, 201, 202), (191, 190, 200, 201), (190, 189, 199, 200), (189, 188, 198, 199), (15, 187, 197, 16), (187, 186, 196, 197), (186, 185, 195, 196), (185, 184, 194, 195), (184, 183, 193, 194), (183, 182, 192, 193), (182, 181, 191, 192), (181, 180, 190, 191), (180, 179, 189, 190), (179, 178, 188, 189), (14, 177, 187, 15), (177, 176, 186, 187), (176, 175, 185, 186), (175, 174, 184, 185), (174, 173, 183, 184), (173, 172, 182, 183), (172, 171, 181, 182), (171, 170, 180, 181), (170, 169, 179, 180), (169, 168, 178, 179), (13, 167, 177, 14), (167, 166, 176, 177), (166, 165, 175, 176), (165, 164, 174, 175), (164, 163, 173, 174), (163, 162, 172, 173), (162, 161, 171, 172), (161, 160, 170, 171), (160, 159, 169, 170), (159, 158, 168, 169), (12, 157, 167, 13), (157, 156, 166, 167), (156, 155, 165, 166), (155, 154, 164, 165), (154, 153, 163, 164), (153, 152, 162, 163), (152, 151, 161, 162), (151, 150, 160, 161), (150, 149, 159, 160), (149, 148, 158, 159), (11, 147, 157, 12), (147, 146, 156, 157), (146, 145, 155, 156), (145, 144, 154, 155), (144, 143, 153, 154), (143, 142, 152, 153), (142, 141, 151, 152), (141, 140, 150, 151), (140, 139, 149, 150), (139, 138, 148, 149), (10, 137, 147, 11), (137, 136, 146, 147), (136, 135, 145, 146), (135, 134, 144, 145), (134, 133, 143, 144), (133, 132, 142, 143), (132, 131, 141, 142), (131, 130, 140, 141), (130, 129, 139, 140), (129, 128, 138, 139), (9, 127, 137, 10), (127, 126, 136, 137), (126, 125, 135, 136), (125, 124, 134, 135), (124, 123, 133, 134), (123, 122, 132, 133), (122, 121, 131, 132), (121, 120, 130, 131), (120, 119, 129, 130), (119, 118, 128, 129), (8, 117, 127, 9), (117, 116, 126, 127), (116, 115, 125, 126), (115, 114, 124, 125), (114, 113, 123, 124), (113, 112, 122, 123), (112, 111, 121, 122), (111, 110, 120, 121), (110, 109, 119, 120), (109, 108, 118, 119), (5, 77, 117, 8), (77, 76, 116, 117), (76, 75, 115, 116), (75, 74, 114, 115), (74, 73, 113, 114), (73, 72, 112, 113), (72, 71, 111, 112), (71, 70, 110, 111), (70, 69, 109, 110), (69, 68, 108, 109), (5, 4, 98, 77), (77, 98, 99, 76), (76, 99, 100, 75), (75, 100, 101, 74), (74, 101, 102, 73), (73, 102, 103, 72), (72, 103, 104, 71), (71, 104, 105, 70), (70, 105, 106, 69), (69, 106, 107, 68), (22, 257, 88, 7), (257, 256, 89, 88), (256, 255, 90, 89), (255, 254, 91, 90), (254, 253, 92, 91), (253, 252, 93, 92), (252, 251, 94, 93), (251, 250, 95, 94), (250, 249, 96, 95), (249, 248, 97, 96), (3, 2, 78, 97), (97, 78, 79, 96), (96, 79, 80, 95), (95, 80, 81, 94), (94, 81, 82, 93), (93, 82, 83, 92), (92, 83, 84, 91), (91, 84, 85, 90), (90, 85, 86, 89), (89, 86, 87, 88), (37, 407, 78, 2), (407, 406, 79, 78), (406, 405, 80, 79), (405, 404, 81, 80), (404, 403, 82, 81), (403, 402, 83, 82), (402, 401, 84, 83), (401, 400, 85, 84), (400, 399, 86, 85), (399, 398, 87, 86)])
_uv = me_cube_001.uv_layers.new(name='UVMap')
_uv.uv.foreach_set('vector', [0.8523, 0.7344, 0.875, 0.7344, 0.875, 0.75, 0.8523, 0.75, 0.375, 0.9773, 0.625, 0.9773, 0.625, 1.0, 0.375, 1.0, 0.375, 0.2344, 0.625, 0.2344, 0.625, 0.25, 0.375, 0.25, 0.3523, 0.7344, 0.375, 0.7344, 0.375, 0.75, 0.3523, 0.75, 0.375, 0.7344, 0.625, 0.7344, 0.625, 0.75, 0.375, 0.75, 0.375, 0.4773, 0.625, 0.4773, 0.625, 0.5, 0.375, 0.5, 0.375, 0.5, 0.625, 0.5, 0.625, 0.5156, 0.375, 0.5156, 0.375, 0.5156, 0.625, 0.5156, 0.625, 0.5312, 0.375, 0.5312, 0.375, 0.5312, 0.625, 0.5312, 0.625, 0.5469, 0.375, 0.5469, 0.375, 0.5469, 0.625, 0.5469, 0.625, 0.5625, 0.375, 0.5625, 0.375, 0.5625, 0.625, 0.5625, 0.625, 0.5781, 0.375, 0.5781, 0.375, 0.5781, 0.625, 0.5781, 0.625, 0.5938, 0.375, 0.5938, 0.375, 0.5938, 0.625, 0.5938, 0.625, 0.6094, 0.375, 0.6094, 0.375, 0.6094, 0.625, 0.6094, 0.625, 0.625, 0.375, 0.625, 0.375, 0.625, 0.625, 0.625, 0.625, 0.6406, 0.375, 0.6406, 0.375, 0.6406, 0.625, 0.6406, 0.625, 0.6562, 0.375, 0.6563, 0.375, 0.6563, 0.625, 0.6562, 0.625, 0.6719, 0.375, 0.6719, 0.375, 0.6719, 0.625, 0.6719, 0.625, 0.6875, 0.375, 0.6875, 0.375, 0.6875, 0.625, 0.6875, 0.625, 0.7031, 0.375, 0.7031, 0.375, 0.7031, 0.625, 0.7031, 0.625, 0.7188, 0.375, 0.7188, 0.375, 0.7188, 0.625, 0.7188, 0.625, 0.7344, 0.375, 0.7344, 0.3523, 0.5, 0.375, 0.5, 0.375, 0.5156, 0.3523, 0.5156, 0.3523, 0.5156, 0.375, 0.5156, 0.375, 0.5312, 0.3523, 0.5312, 0.3523, 0.5312, 0.375, 0.5312, 0.375, 0.5469, 0.3523, 0.5469, 0.3523, 0.5469, 0.375, 0.5469, 0.375, 0.5625, 0.3523, 0.5625, 0.3523, 0.5625, 0.375, 0.5625, 0.375, 0.5781, 0.3523, 0.5781, 0.3523, 0.5781, 0.375, 0.5781, 0.375, 0.5938, 0.3523, 0.5938, 0.3523, 0.5938, 0.375, 0.5938, 0.375, 0.6094, 0.3523, 0.6094, 0.3523, 0.6094, 0.375, 0.6094, 0.375, 0.625, 0.3523, 0.625, 0.3523, 0.625, 0.375, 0.625, 0.375, 0.6406, 0.3523, 0.6406, 0.3523, 0.6406, 0.375, 0.6406, 0.375, 0.6563, 0.3523, 0.6562, 0.3523, 0.6562, 0.375, 0.6563, 0.375, 0.6719, 0.3523, 0.6719, 0.3523, 0.6719, 0.375, 0.6719, 0.375, 0.6875, 0.3523, 0.6875, 0.3523, 0.6875, 0.375, 0.6875, 0.375, 0.7031, 0.3523, 0.7031, 0.3523, 0.7031, 0.375, 0.7031, 0.375, 0.7188, 0.3523, 0.7188, 0.3523, 0.7188, 0.375, 0.7188, 0.375, 0.7344, 0.3523, 0.7344, 0.375, 0.0, 0.625, 0.0, 0.625, 0.01562, 0.375, 0.01562, 0.375, 0.01562, 0.625, 0.01562, 0.625, 0.03125, 0.375, 0.03125, 0.375, 0.03125, 0.625, 0.03125, 0.625, 0.04688, 0.375, 0.04688, 0.375, 0.04688, 0.625, 0.04688, 0.625, 0.0625, 0.375, 0.0625, 0.375, 0.0625, 0.625, 0.0625, 0.625, 0.07812, 0.375, 0.07812, 0.375, 0.07812, 0.625, 0.07812, 0.625, 0.09375, 0.375, 0.09375, 0.375, 0.09375, 0.625, 0.09375, 0.625, 0.1094, 0.375, 0.1094, 0.375, 0.1094, 0.625, 0.1094, 0.625, 0.125, 0.375, 0.125, 0.375, 0.125, 0.625, 0.125, 0.625, 0.1406, 0.375, 0.1406, 0.375, 0.1406, 0.625, 0.1406, 0.625, 0.1562, 0.375, 0.1562, 0.375, 0.1562, 0.625, 0.1562, 0.625, 0.1719, 0.375, 0.1719, 0.375, 0.1719, 0.625, 0.1719, 0.625, 0.1875, 0.375, 0.1875, 0.375, 0.1875, 0.625, 0.1875, 0.625, 0.2031, 0.375, 0.2031, 0.375, 0.2031, 0.625, 0.2031, 0.625, 0.2188, 0.375, 0.2188, 0.375, 0.2188, 0.625, 0.2188, 0.625, 0.2344, 0.375, 0.2344, 0.8523, 0.5, 0.875, 0.5, 0.875, 0.5156, 0.8523, 0.5156, 0.8523, 0.5156, 0.875, 0.5156, 0.875, 0.5312, 0.8523, 0.5312, 0.8523, 0.5312, 0.875, 0.5312, 0.875, 0.5469, 0.8523, 0.5469, 0.8523, 0.5469, 0.875, 0.5469, 0.875, 0.5625, 0.8523, 0.5625, 0.8523, 0.5625, 0.875, 0.5625, 0.875, 0.5781, 0.8523, 0.5781, 0.8523, 0.5781, 0.875, 0.5781, 0.875, 0.5938, 0.8523, 0.5938, 0.8523, 0.5938, 0.875, 0.5938, 0.875, 0.6094, 0.8523, 0.6094, 0.8523, 0.6094, 0.875, 0.6094, 0.875, 0.625, 0.8523, 0.625, 0.8523, 0.625, 0.875, 0.625, 0.875, 0.6406, 0.8523, 0.6406, 0.8523, 0.6406, 0.875, 0.6406, 0.875, 0.6563, 0.8523, 0.6562, 0.8523, 0.6562, 0.875, 0.6563, 0.875, 0.6719, 0.8523, 0.6719, 0.8523, 0.6719, 0.875, 0.6719, 0.875, 0.6875, 0.8523, 0.6875, 0.8523, 0.6875, 0.875, 0.6875, 0.875, 0.7031, 0.8523, 0.7031, 0.8523, 0.7031, 0.875, 0.7031, 0.875, 0.7188, 0.8523, 0.7188, 0.8523, 0.7188, 0.875, 0.7188, 0.875, 0.7344, 0.8523, 0.7344, 0.625, 0.7188, 0.6477, 0.7188, 0.6477, 0.7344, 0.625, 0.7344, 0.6477, 0.7188, 0.6705, 0.7188, 0.6705, 0.7344, 0.6477, 0.7344, 0.6705, 0.7188, 0.6932, 0.7188, 0.6932, 0.7344, 0.6705, 0.7344, 0.6932, 0.7188, 0.7159, 0.7188, 0.7159, 0.7344, 0.6932, 0.7344, 0.7159, 0.7188, 0.7386, 0.7188, 0.7386, 0.7344, 0.7159, 0.7344, 0.7386, 0.7188, 0.7614, 0.7188, 0.7614, 0.7344, 0.7386, 0.7344, 0.7614, 0.7188, 0.7841, 0.7188, 0.7841, 0.7344, 0.7614, 0.7344, 0.7841, 0.7188, 0.8068, 0.7188, 0.8068, 0.7344, 0.7841, 0.7344, 0.8068, 0.7188, 0.8295, 0.7188, 0.8295, 0.7344, 0.8068, 0.7344, 0.8295, 0.7188, 0.8523, 0.7188, 0.8523, 0.7344, 0.8295, 0.7344, 0.625, 0.7031, 0.6477, 0.7031, 0.6477, 0.7188, 0.625, 0.7188, 0.6477, 0.7031, 0.6705, 0.7031, 0.6705, 0.7188, 0.6477, 0.7188, 0.6705, 0.7031, 0.6932, 0.7031, 0.6932, 0.7188, 0.6705, 0.7188, 0.6932, 0.7031, 0.7159, 0.7031, 0.7159, 0.7188, 0.6932, 0.7188, 0.7159, 0.7031, 0.7386, 0.7031, 0.7386, 0.7188, 0.7159, 0.7188, 0.7386, 0.7031, 0.7614, 0.7031, 0.7614, 0.7188, 0.7386, 0.7188, 0.7614, 0.7031, 0.7841, 0.7031, 0.7841, 0.7188, 0.7614, 0.7188, 0.7841, 0.7031, 0.8068, 0.7031, 0.8068, 0.7188, 0.7841, 0.7188, 0.8068, 0.7031, 0.8295, 0.7031, 0.8295, 0.7188, 0.8068, 0.7188, 0.8295, 0.7031, 0.8523, 0.7031, 0.8523, 0.7188, 0.8295, 0.7188, 0.625, 0.6875, 0.6477, 0.6875, 0.6477, 0.7031, 0.625, 0.7031, 0.6477, 0.6875, 0.6705, 0.6875, 0.6705, 0.7031, 0.6477, 0.7031, 0.6705, 0.6875, 0.6932, 0.6875, 0.6932, 0.7031, 0.6705, 0.7031, 0.6932, 0.6875, 0.7159, 0.6875, 0.7159, 0.7031, 0.6932, 0.7031, 0.7159, 0.6875, 0.7386, 0.6875, 0.7386, 0.7031, 0.7159, 0.7031, 0.7386, 0.6875, 0.7614, 0.6875, 0.7614, 0.7031, 0.7386, 0.7031, 0.7614, 0.6875, 0.7841, 0.6875, 0.7841, 0.7031, 0.7614, 0.7031, 0.7841, 0.6875, 0.8068, 0.6875, 0.8068, 0.7031, 0.7841, 0.7031, 0.8068, 0.6875, 0.8295, 0.6875, 0.8295, 0.7031, 0.8068, 0.7031, 0.8295, 0.6875, 0.8523, 0.6875, 0.8523, 0.7031, 0.8295, 0.7031, 0.625, 0.6719, 0.6477, 0.6719, 0.6477, 0.6875, 0.625, 0.6875, 0.6477, 0.6719, 0.6705, 0.6719, 0.6705, 0.6875, 0.6477, 0.6875, 0.6705, 0.6719, 0.6932, 0.6719, 0.6932, 0.6875, 0.6705, 0.6875, 0.6932, 0.6719, 0.7159, 0.6719, 0.7159, 0.6875, 0.6932, 0.6875, 0.7159, 0.6719, 0.7386, 0.6719, 0.7386, 0.6875, 0.7159, 0.6875, 0.7386, 0.6719, 0.7614, 0.6719, 0.7614, 0.6875, 0.7386, 0.6875, 0.7614, 0.6719, 0.7841, 0.6719, 0.7841, 0.6875, 0.7614, 0.6875, 0.7841, 0.6719, 0.8068, 0.6719, 0.8068, 0.6875, 0.7841, 0.6875, 0.8068, 0.6719, 0.8295, 0.6719, 0.8295, 0.6875, 0.8068, 0.6875, 0.8295, 0.6719, 0.8523, 0.6719, 0.8523, 0.6875, 0.8295, 0.6875, 0.625, 0.6562, 0.6477, 0.6562, 0.6477, 0.6719, 0.625, 0.6719, 0.6477, 0.6562, 0.6705, 0.6562, 0.6705, 0.6719, 0.6477, 0.6719, 0.6705, 0.6562, 0.6932, 0.6563, 0.6932, 0.6719, 0.6705, 0.6719, 0.6932, 0.6563, 0.7159, 0.6563, 0.7159, 0.6719, 0.6932, 0.6719, 0.7159, 0.6563, 0.7386, 0.6562, 0.7386, 0.6719, 0.7159, 0.6719, 0.7386, 0.6562, 0.7614, 0.6562, 0.7614, 0.6719, 0.7386, 0.6719, 0.7614, 0.6562, 0.7841, 0.6562, 0.7841, 0.6719, 0.7614, 0.6719, 0.7841, 0.6562, 0.8068, 0.6562, 0.8068, 0.6719, 0.7841, 0.6719, 0.8068, 0.6562, 0.8295, 0.6562, 0.8295, 0.6719, 0.8068, 0.6719, 0.8295, 0.6562, 0.8523, 0.6562, 0.8523, 0.6719, 0.8295, 0.6719, 0.625, 0.6406, 0.6477, 0.6406, 0.6477, 0.6562, 0.625, 0.6562, 0.6477, 0.6406, 0.6705, 0.6406, 0.6705, 0.6562, 0.6477, 0.6562, 0.6705, 0.6406, 0.6932, 0.6406, 0.6932, 0.6563, 0.6705, 0.6562, 0.6932, 0.6406, 0.7159, 0.6406, 0.7159, 0.6563, 0.6932, 0.6563, 0.7159, 0.6406, 0.7386, 0.6406, 0.7386, 0.6562, 0.7159, 0.6563, 0.7386, 0.6406, 0.7614, 0.6406, 0.7614, 0.6562, 0.7386, 0.6562, 0.7614, 0.6406, 0.7841, 0.6406, 0.7841, 0.6562, 0.7614, 0.6562, 0.7841, 0.6406, 0.8068, 0.6406, 0.8068, 0.6562, 0.7841, 0.6562, 0.8068, 0.6406, 0.8295, 0.6406, 0.8295, 0.6562, 0.8068, 0.6562, 0.8295, 0.6406, 0.8523, 0.6406, 0.8523, 0.6562, 0.8295, 0.6562, 0.625, 0.625, 0.6477, 0.625, 0.6477, 0.6406, 0.625, 0.6406, 0.6477, 0.625, 0.6705, 0.625, 0.6705, 0.6406, 0.6477, 0.6406, 0.6705, 0.625, 0.6932, 0.625, 0.6932, 0.6406, 0.6705, 0.6406, 0.6932, 0.625, 0.7159, 0.625, 0.7159, 0.6406, 0.6932, 0.6406, 0.7159, 0.625, 0.7386, 0.625, 0.7386, 0.6406, 0.7159, 0.6406, 0.7386, 0.625, 0.7614, 0.625, 0.7614, 0.6406, 0.7386, 0.6406, 0.7614, 0.625, 0.7841, 0.625, 0.7841, 0.6406, 0.7614, 0.6406, 0.7841, 0.625, 0.8068, 0.625, 0.8068, 0.6406, 0.7841, 0.6406, 0.8068, 0.625, 0.8295, 0.625, 0.8295, 0.6406, 0.8068, 0.6406, 0.8295, 0.625, 0.8523, 0.625, 0.8523, 0.6406, 0.8295, 0.6406, 0.625, 0.6094, 0.6477, 0.6094, 0.6477, 0.625, 0.625, 0.625, 0.6477, 0.6094, 0.6705, 0.6094, 0.6705, 0.625, 0.6477, 0.625, 0.6705, 0.6094, 0.6932, 0.6094, 0.6932, 0.625, 0.6705, 0.625, 0.6932, 0.6094, 0.7159, 0.6094, 0.7159, 0.625, 0.6932, 0.625, 0.7159, 0.6094, 0.7386, 0.6094, 0.7386, 0.625, 0.7159, 0.625, 0.7386, 0.6094, 0.7614, 0.6094, 0.7614, 0.625, 0.7386, 0.625, 0.7614, 0.6094, 0.7841, 0.6094, 0.7841, 0.625, 0.7614, 0.625, 0.7841, 0.6094, 0.8068, 0.6094, 0.8068, 0.625, 0.7841, 0.625, 0.8068, 0.6094, 0.8295, 0.6094, 0.8295, 0.625, 0.8068, 0.625, 0.8295, 0.6094, 0.8523, 0.6094, 0.8523, 0.625, 0.8295, 0.625, 0.625, 0.5938, 0.6477, 0.5938, 0.6477, 0.6094, 0.625, 0.6094, 0.6477, 0.5938, 0.6705, 0.5938, 0.6705, 0.6094, 0.6477, 0.6094, 0.6705, 0.5938, 0.6932, 0.5938, 0.6932, 0.6094, 0.6705, 0.6094, 0.6932, 0.5938, 0.7159, 0.5938, 0.7159, 0.6094, 0.6932, 0.6094, 0.7159, 0.5938, 0.7386, 0.5938, 0.7386, 0.6094, 0.7159, 0.6094, 0.7386, 0.5938, 0.7614, 0.5938, 0.7614, 0.6094, 0.7386, 0.6094, 0.7614, 0.5938, 0.7841, 0.5938, 0.7841, 0.6094, 0.7614, 0.6094, 0.7841, 0.5938, 0.8068, 0.5938, 0.8068, 0.6094, 0.7841, 0.6094, 0.8068, 0.5938, 0.8295, 0.5938, 0.8295, 0.6094, 0.8068, 0.6094, 0.8295, 0.5938, 0.8523, 0.5938, 0.8523, 0.6094, 0.8295, 0.6094, 0.625, 0.5781, 0.6477, 0.5781, 0.6477, 0.5938, 0.625, 0.5938, 0.6477, 0.5781, 0.6705, 0.5781, 0.6705, 0.5938, 0.6477, 0.5938, 0.6705, 0.5781, 0.6932, 0.5781, 0.6932, 0.5938, 0.6705, 0.5938, 0.6932, 0.5781, 0.7159, 0.5781, 0.7159, 0.5938, 0.6932, 0.5938, 0.7159, 0.5781, 0.7386, 0.5781, 0.7386, 0.5938, 0.7159, 0.5938, 0.7386, 0.5781, 0.7614, 0.5781, 0.7614, 0.5938, 0.7386, 0.5938, 0.7614, 0.5781, 0.7841, 0.5781, 0.7841, 0.5938, 0.7614, 0.5938, 0.7841, 0.5781, 0.8068, 0.5781, 0.8068, 0.5938, 0.7841, 0.5938, 0.8068, 0.5781, 0.8295, 0.5781, 0.8295, 0.5938, 0.8068, 0.5938, 0.8295, 0.5781, 0.8523, 0.5781, 0.8523, 0.5938, 0.8295, 0.5938, 0.625, 0.5625, 0.6477, 0.5625, 0.6477, 0.5781, 0.625, 0.5781, 0.6477, 0.5625, 0.6705, 0.5625, 0.6705, 0.5781, 0.6477, 0.5781, 0.6705, 0.5625, 0.6932, 0.5625, 0.6932, 0.5781, 0.6705, 0.5781, 0.6932, 0.5625, 0.7159, 0.5625, 0.7159, 0.5781, 0.6932, 0.5781, 0.7159, 0.5625, 0.7386, 0.5625, 0.7386, 0.5781, 0.7159, 0.5781, 0.7386, 0.5625, 0.7614, 0.5625, 0.7614, 0.5781, 0.7386, 0.5781, 0.7614, 0.5625, 0.7841, 0.5625, 0.7841, 0.5781, 0.7614, 0.5781, 0.7841, 0.5625, 0.8068, 0.5625, 0.8068, 0.5781, 0.7841, 0.5781, 0.8068, 0.5625, 0.8295, 0.5625, 0.8295, 0.5781, 0.8068, 0.5781, 0.8295, 0.5625, 0.8523, 0.5625, 0.8523, 0.5781, 0.8295, 0.5781, 0.625, 0.5469, 0.6477, 0.5469, 0.6477, 0.5625, 0.625, 0.5625, 0.6477, 0.5469, 0.6705, 0.5469, 0.6705, 0.5625, 0.6477, 0.5625, 0.6705, 0.5469, 0.6932, 0.5469, 0.6932, 0.5625, 0.6705, 0.5625, 0.6932, 0.5469, 0.7159, 0.5469, 0.7159, 0.5625, 0.6932, 0.5625, 0.7159, 0.5469, 0.7386, 0.5469, 0.7386, 0.5625, 0.7159, 0.5625, 0.7386, 0.5469, 0.7614, 0.5469, 0.7614, 0.5625, 0.7386, 0.5625, 0.7614, 0.5469, 0.7841, 0.5469, 0.7841, 0.5625, 0.7614, 0.5625, 0.7841, 0.5469, 0.8068, 0.5469, 0.8068, 0.5625, 0.7841, 0.5625, 0.8068, 0.5469, 0.8295, 0.5469, 0.8295, 0.5625, 0.8068, 0.5625, 0.8295, 0.5469, 0.8523, 0.5469, 0.8523, 0.5625, 0.8295, 0.5625, 0.625, 0.5312, 0.6477, 0.5312, 0.6477, 0.5469, 0.625, 0.5469, 0.6477, 0.5312, 0.6705, 0.5312, 0.6705, 0.5469, 0.6477, 0.5469, 0.6705, 0.5312, 0.6932, 0.5312, 0.6932, 0.5469, 0.6705, 0.5469, 0.6932, 0.5312, 0.7159, 0.5312, 0.7159, 0.5469, 0.6932, 0.5469, 0.7159, 0.5312, 0.7386, 0.5312, 0.7386, 0.5469, 0.7159, 0.5469, 0.7386, 0.5312, 0.7614, 0.5312, 0.7614, 0.5469, 0.7386, 0.5469, 0.7614, 0.5312, 0.7841, 0.5312, 0.7841, 0.5469, 0.7614, 0.5469, 0.7841, 0.5312, 0.8068, 0.5312, 0.8068, 0.5469, 0.7841, 0.5469, 0.8068, 0.5312, 0.8295, 0.5312, 0.8295, 0.5469, 0.8068, 0.5469, 0.8295, 0.5312, 0.8523, 0.5312, 0.8523, 0.5469, 0.8295, 0.5469, 0.625, 0.5156, 0.6477, 0.5156, 0.6477, 0.5312, 0.625, 0.5312, 0.6477, 0.5156, 0.6705, 0.5156, 0.6705, 0.5312, 0.6477, 0.5312, 0.6705, 0.5156, 0.6932, 0.5156, 0.6932, 0.5312, 0.6705, 0.5312, 0.6932, 0.5156, 0.7159, 0.5156, 0.7159, 0.5312, 0.6932, 0.5312, 0.7159, 0.5156, 0.7386, 0.5156, 0.7386, 0.5312, 0.7159, 0.5312, 0.7386, 0.5156, 0.7614, 0.5156, 0.7614, 0.5312, 0.7386, 0.5312, 0.7614, 0.5156, 0.7841, 0.5156, 0.7841, 0.5312, 0.7614, 0.5312, 0.7841, 0.5156, 0.8068, 0.5156, 0.8068, 0.5312, 0.7841, 0.5312, 0.8068, 0.5156, 0.8295, 0.5156, 0.8295, 0.5312, 0.8068, 0.5312, 0.8295, 0.5156, 0.8523, 0.5156, 0.8523, 0.5312, 0.8295, 0.5312, 0.625, 0.5, 0.6477, 0.5, 0.6477, 0.5156, 0.625, 0.5156, 0.6477, 0.5, 0.6705, 0.5, 0.6705, 0.5156, 0.6477, 0.5156, 0.6705, 0.5, 0.6932, 0.5, 0.6932, 0.5156, 0.6705, 0.5156, 0.6932, 0.5, 0.7159, 0.5, 0.7159, 0.5156, 0.6932, 0.5156, 0.7159, 0.5, 0.7386, 0.5, 0.7386, 0.5156, 0.7159, 0.5156, 0.7386, 0.5, 0.7614, 0.5, 0.7614, 0.5156, 0.7386, 0.5156, 0.7614, 0.5, 0.7841, 0.5, 0.7841, 0.5156, 0.7614, 0.5156, 0.7841, 0.5, 0.8068, 0.5, 0.8068, 0.5156, 0.7841, 0.5156, 0.8068, 0.5, 0.8295, 0.5, 0.8295, 0.5156, 0.8068, 0.5156, 0.8295, 0.5, 0.8523, 0.5, 0.8523, 0.5156, 0.8295, 0.5156, 0.125, 0.7188, 0.1477, 0.7188, 0.1477, 0.7344, 0.125, 0.7344, 0.1477, 0.7188, 0.1705, 0.7188, 0.1705, 0.7344, 0.1477, 0.7344, 0.1705, 0.7188, 0.1932, 0.7188, 0.1932, 0.7344, 0.1705, 0.7344, 0.1932, 0.7188, 0.2159, 0.7188, 0.2159, 0.7344, 0.1932, 0.7344, 0.2159, 0.7188, 0.2386, 0.7188, 0.2386, 0.7344, 0.2159, 0.7344, 0.2386, 0.7188, 0.2614, 0.7188, 0.2614, 0.7344, 0.2386, 0.7344, 0.2614, 0.7188, 0.2841, 0.7188, 0.2841, 0.7344, 0.2614, 0.7344, 0.2841, 0.7188, 0.3068, 0.7188, 0.3068, 0.7344, 0.2841, 0.7344, 0.3068, 0.7188, 0.3295, 0.7188, 0.3295, 0.7344, 0.3068, 0.7344, 0.3295, 0.7188, 0.3523, 0.7188, 0.3523, 0.7344, 0.3295, 0.7344, 0.125, 0.7031, 0.1477, 0.7031, 0.1477, 0.7188, 0.125, 0.7188, 0.1477, 0.7031, 0.1705, 0.7031, 0.1705, 0.7188, 0.1477, 0.7188, 0.1705, 0.7031, 0.1932, 0.7031, 0.1932, 0.7188, 0.1705, 0.7188, 0.1932, 0.7031, 0.2159, 0.7031, 0.2159, 0.7188, 0.1932, 0.7188, 0.2159, 0.7031, 0.2386, 0.7031, 0.2386, 0.7188, 0.2159, 0.7188, 0.2386, 0.7031, 0.2614, 0.7031, 0.2614, 0.7188, 0.2386, 0.7188, 0.2614, 0.7031, 0.2841, 0.7031, 0.2841, 0.7188, 0.2614, 0.7188, 0.2841, 0.7031, 0.3068, 0.7031, 0.3068, 0.7188, 0.2841, 0.7188, 0.3068, 0.7031, 0.3295, 0.7031, 0.3295, 0.7188, 0.3068, 0.7188, 0.3295, 0.7031, 0.3523, 0.7031, 0.3523, 0.7188, 0.3295, 0.7188, 0.125, 0.6875, 0.1477, 0.6875, 0.1477, 0.7031, 0.125, 0.7031, 0.1477, 0.6875, 0.1705, 0.6875, 0.1705, 0.7031, 0.1477, 0.7031, 0.1705, 0.6875, 0.1932, 0.6875, 0.1932, 0.7031, 0.1705, 0.7031, 0.1932, 0.6875, 0.2159, 0.6875, 0.2159, 0.7031, 0.1932, 0.7031, 0.2159, 0.6875, 0.2386, 0.6875, 0.2386, 0.7031, 0.2159, 0.7031, 0.2386, 0.6875, 0.2614, 0.6875, 0.2614, 0.7031, 0.2386, 0.7031, 0.2614, 0.6875, 0.2841, 0.6875, 0.2841, 0.7031, 0.2614, 0.7031, 0.2841, 0.6875, 0.3068, 0.6875, 0.3068, 0.7031, 0.2841, 0.7031, 0.3068, 0.6875, 0.3295, 0.6875, 0.3295, 0.7031, 0.3068, 0.7031, 0.3295, 0.6875, 0.3523, 0.6875, 0.3523, 0.7031, 0.3295, 0.7031, 0.125, 0.6719, 0.1477, 0.6719, 0.1477, 0.6875, 0.125, 0.6875, 0.1477, 0.6719, 0.1705, 0.6719, 0.1705, 0.6875, 0.1477, 0.6875, 0.1705, 0.6719, 0.1932, 0.6719, 0.1932, 0.6875, 0.1705, 0.6875, 0.1932, 0.6719, 0.2159, 0.6719, 0.2159, 0.6875, 0.1932, 0.6875, 0.2159, 0.6719, 0.2386, 0.6719, 0.2386, 0.6875, 0.2159, 0.6875, 0.2386, 0.6719, 0.2614, 0.6719, 0.2614, 0.6875, 0.2386, 0.6875, 0.2614, 0.6719, 0.2841, 0.6719, 0.2841, 0.6875, 0.2614, 0.6875, 0.2841, 0.6719, 0.3068, 0.6719, 0.3068, 0.6875, 0.2841, 0.6875, 0.3068, 0.6719, 0.3295, 0.6719, 0.3295, 0.6875, 0.3068, 0.6875, 0.3295, 0.6719, 0.3523, 0.6719, 0.3523, 0.6875, 0.3295, 0.6875, 0.125, 0.6562, 0.1477, 0.6562, 0.1477, 0.6719, 0.125, 0.6719, 0.1477, 0.6562, 0.1705, 0.6562, 0.1705, 0.6719, 0.1477, 0.6719, 0.1705, 0.6562, 0.1932, 0.6563, 0.1932, 0.6719, 0.1705, 0.6719, 0.1932, 0.6563, 0.2159, 0.6563, 0.2159, 0.6719, 0.1932, 0.6719, 0.2159, 0.6563, 0.2386, 0.6562, 0.2386, 0.6719, 0.2159, 0.6719, 0.2386, 0.6562, 0.2614, 0.6562, 0.2614, 0.6719, 0.2386, 0.6719, 0.2614, 0.6562, 0.2841, 0.6562, 0.2841, 0.6719, 0.2614, 0.6719, 0.2841, 0.6562, 0.3068, 0.6562, 0.3068, 0.6719, 0.2841, 0.6719, 0.3068, 0.6562, 0.3295, 0.6562, 0.3295, 0.6719, 0.3068, 0.6719, 0.3295, 0.6562, 0.3523, 0.6562, 0.3523, 0.6719, 0.3295, 0.6719, 0.125, 0.6406, 0.1477, 0.6406, 0.1477, 0.6562, 0.125, 0.6562, 0.1477, 0.6406, 0.1705, 0.6406, 0.1705, 0.6562, 0.1477, 0.6562, 0.1705, 0.6406, 0.1932, 0.6406, 0.1932, 0.6563, 0.1705, 0.6562, 0.1932, 0.6406, 0.2159, 0.6406, 0.2159, 0.6563, 0.1932, 0.6563, 0.2159, 0.6406, 0.2386, 0.6406, 0.2386, 0.6562, 0.2159, 0.6563, 0.2386, 0.6406, 0.2614, 0.6406, 0.2614, 0.6562, 0.2386, 0.6562, 0.2614, 0.6406, 0.2841, 0.6406, 0.2841, 0.6562, 0.2614, 0.6562, 0.2841, 0.6406, 0.3068, 0.6406, 0.3068, 0.6562, 0.2841, 0.6562, 0.3068, 0.6406, 0.3295, 0.6406, 0.3295, 0.6562, 0.3068, 0.6562, 0.3295, 0.6406, 0.3523, 0.6406, 0.3523, 0.6562, 0.3295, 0.6562, 0.125, 0.625, 0.1477, 0.625, 0.1477, 0.6406, 0.125, 0.6406, 0.1477, 0.625, 0.1705, 0.625, 0.1705, 0.6406, 0.1477, 0.6406, 0.1705, 0.625, 0.1932, 0.625, 0.1932, 0.6406, 0.1705, 0.6406, 0.1932, 0.625, 0.2159, 0.625, 0.2159, 0.6406, 0.1932, 0.6406, 0.2159, 0.625, 0.2386, 0.625, 0.2386, 0.6406, 0.2159, 0.6406, 0.2386, 0.625, 0.2614, 0.625, 0.2614, 0.6406, 0.2386, 0.6406, 0.2614, 0.625, 0.2841, 0.625, 0.2841, 0.6406, 0.2614, 0.6406, 0.2841, 0.625, 0.3068, 0.625, 0.3068, 0.6406, 0.2841, 0.6406, 0.3068, 0.625, 0.3295, 0.625, 0.3295, 0.6406, 0.3068, 0.6406, 0.3295, 0.625, 0.3523, 0.625, 0.3523, 0.6406, 0.3295, 0.6406, 0.125, 0.6094, 0.1477, 0.6094, 0.1477, 0.625, 0.125, 0.625, 0.1477, 0.6094, 0.1705, 0.6094, 0.1705, 0.625, 0.1477, 0.625, 0.1705, 0.6094, 0.1932, 0.6094, 0.1932, 0.625, 0.1705, 0.625, 0.1932, 0.6094, 0.2159, 0.6094, 0.2159, 0.625, 0.1932, 0.625, 0.2159, 0.6094, 0.2386, 0.6094, 0.2386, 0.625, 0.2159, 0.625, 0.2386, 0.6094, 0.2614, 0.6094, 0.2614, 0.625, 0.2386, 0.625, 0.2614, 0.6094, 0.2841, 0.6094, 0.2841, 0.625, 0.2614, 0.625, 0.2841, 0.6094, 0.3068, 0.6094, 0.3068, 0.625, 0.2841, 0.625, 0.3068, 0.6094, 0.3295, 0.6094, 0.3295, 0.625, 0.3068, 0.625, 0.3295, 0.6094, 0.3523, 0.6094, 0.3523, 0.625, 0.3295, 0.625, 0.125, 0.5938, 0.1477, 0.5938, 0.1477, 0.6094, 0.125, 0.6094, 0.1477, 0.5938, 0.1705, 0.5938, 0.1705, 0.6094, 0.1477, 0.6094, 0.1705, 0.5938, 0.1932, 0.5938, 0.1932, 0.6094, 0.1705, 0.6094, 0.1932, 0.5938, 0.2159, 0.5938, 0.2159, 0.6094, 0.1932, 0.6094, 0.2159, 0.5938, 0.2386, 0.5938, 0.2386, 0.6094, 0.2159, 0.6094, 0.2386, 0.5938, 0.2614, 0.5938, 0.2614, 0.6094, 0.2386, 0.6094, 0.2614, 0.5938, 0.2841, 0.5938, 0.2841, 0.6094, 0.2614, 0.6094, 0.2841, 0.5938, 0.3068, 0.5938, 0.3068, 0.6094, 0.2841, 0.6094, 0.3068, 0.5938, 0.3295, 0.5938, 0.3295, 0.6094, 0.3068, 0.6094, 0.3295, 0.5938, 0.3523, 0.5938, 0.3523, 0.6094, 0.3295, 0.6094, 0.125, 0.5781, 0.1477, 0.5781, 0.1477, 0.5938, 0.125, 0.5938, 0.1477, 0.5781, 0.1705, 0.5781, 0.1705, 0.5938, 0.1477, 0.5938, 0.1705, 0.5781, 0.1932, 0.5781, 0.1932, 0.5938, 0.1705, 0.5938, 0.1932, 0.5781, 0.2159, 0.5781, 0.2159, 0.5938, 0.1932, 0.5938, 0.2159, 0.5781, 0.2386, 0.5781, 0.2386, 0.5938, 0.2159, 0.5938, 0.2386, 0.5781, 0.2614, 0.5781, 0.2614, 0.5938, 0.2386, 0.5938, 0.2614, 0.5781, 0.2841, 0.5781, 0.2841, 0.5938, 0.2614, 0.5938, 0.2841, 0.5781, 0.3068, 0.5781, 0.3068, 0.5938, 0.2841, 0.5938, 0.3068, 0.5781, 0.3295, 0.5781, 0.3295, 0.5938, 0.3068, 0.5938, 0.3295, 0.5781, 0.3523, 0.5781, 0.3523, 0.5938, 0.3295, 0.5938, 0.125, 0.5625, 0.1477, 0.5625, 0.1477, 0.5781, 0.125, 0.5781, 0.1477, 0.5625, 0.1705, 0.5625, 0.1705, 0.5781, 0.1477, 0.5781, 0.1705, 0.5625, 0.1932, 0.5625, 0.1932, 0.5781, 0.1705, 0.5781, 0.1932, 0.5625, 0.2159, 0.5625, 0.2159, 0.5781, 0.1932, 0.5781, 0.2159, 0.5625, 0.2386, 0.5625, 0.2386, 0.5781, 0.2159, 0.5781, 0.2386, 0.5625, 0.2614, 0.5625, 0.2614, 0.5781, 0.2386, 0.5781, 0.2614, 0.5625, 0.2841, 0.5625, 0.2841, 0.5781, 0.2614, 0.5781, 0.2841, 0.5625, 0.3068, 0.5625, 0.3068, 0.5781, 0.2841, 0.5781, 0.3068, 0.5625, 0.3295, 0.5625, 0.3295, 0.5781, 0.3068, 0.5781, 0.3295, 0.5625, 0.3523, 0.5625, 0.3523, 0.5781, 0.3295, 0.5781, 0.125, 0.5469, 0.1477, 0.5469, 0.1477, 0.5625, 0.125, 0.5625, 0.1477, 0.5469, 0.1705, 0.5469, 0.1705, 0.5625, 0.1477, 0.5625, 0.1705, 0.5469, 0.1932, 0.5469, 0.1932, 0.5625, 0.1705, 0.5625, 0.1932, 0.5469, 0.2159, 0.5469, 0.2159, 0.5625, 0.1932, 0.5625, 0.2159, 0.5469, 0.2386, 0.5469, 0.2386, 0.5625, 0.2159, 0.5625, 0.2386, 0.5469, 0.2614, 0.5469, 0.2614, 0.5625, 0.2386, 0.5625, 0.2614, 0.5469, 0.2841, 0.5469, 0.2841, 0.5625, 0.2614, 0.5625, 0.2841, 0.5469, 0.3068, 0.5469, 0.3068, 0.5625, 0.2841, 0.5625, 0.3068, 0.5469, 0.3295, 0.5469, 0.3295, 0.5625, 0.3068, 0.5625, 0.3295, 0.5469, 0.3523, 0.5469, 0.3523, 0.5625, 0.3295, 0.5625, 0.125, 0.5312, 0.1477, 0.5312, 0.1477, 0.5469, 0.125, 0.5469, 0.1477, 0.5312, 0.1705, 0.5312, 0.1705, 0.5469, 0.1477, 0.5469, 0.1705, 0.5312, 0.1932, 0.5312, 0.1932, 0.5469, 0.1705, 0.5469, 0.1932, 0.5312, 0.2159, 0.5312, 0.2159, 0.5469, 0.1932, 0.5469, 0.2159, 0.5312, 0.2386, 0.5312, 0.2386, 0.5469, 0.2159, 0.5469, 0.2386, 0.5312, 0.2614, 0.5312, 0.2614, 0.5469, 0.2386, 0.5469, 0.2614, 0.5312, 0.2841, 0.5312, 0.2841, 0.5469, 0.2614, 0.5469, 0.2841, 0.5312, 0.3068, 0.5312, 0.3068, 0.5469, 0.2841, 0.5469, 0.3068, 0.5312, 0.3295, 0.5312, 0.3295, 0.5469, 0.3068, 0.5469, 0.3295, 0.5312, 0.3523, 0.5312, 0.3523, 0.5469, 0.3295, 0.5469, 0.125, 0.5156, 0.1477, 0.5156, 0.1477, 0.5312, 0.125, 0.5312, 0.1477, 0.5156, 0.1705, 0.5156, 0.1705, 0.5312, 0.1477, 0.5312, 0.1705, 0.5156, 0.1932, 0.5156, 0.1932, 0.5312, 0.1705, 0.5312, 0.1932, 0.5156, 0.2159, 0.5156, 0.2159, 0.5312, 0.1932, 0.5312, 0.2159, 0.5156, 0.2386, 0.5156, 0.2386, 0.5312, 0.2159, 0.5312, 0.2386, 0.5156, 0.2614, 0.5156, 0.2614, 0.5312, 0.2386, 0.5312, 0.2614, 0.5156, 0.2841, 0.5156, 0.2841, 0.5312, 0.2614, 0.5312, 0.2841, 0.5156, 0.3068, 0.5156, 0.3068, 0.5312, 0.2841, 0.5312, 0.3068, 0.5156, 0.3295, 0.5156, 0.3295, 0.5312, 0.3068, 0.5312, 0.3295, 0.5156, 0.3523, 0.5156, 0.3523, 0.5312, 0.3295, 0.5312, 0.125, 0.5, 0.1477, 0.5, 0.1477, 0.5156, 0.125, 0.5156, 0.1477, 0.5, 0.1705, 0.5, 0.1705, 0.5156, 0.1477, 0.5156, 0.1705, 0.5, 0.1932, 0.5, 0.1932, 0.5156, 0.1705, 0.5156, 0.1932, 0.5, 0.2159, 0.5, 0.2159, 0.5156, 0.1932, 0.5156, 0.2159, 0.5, 0.2386, 0.5, 0.2386, 0.5156, 0.2159, 0.5156, 0.2386, 0.5, 0.2614, 0.5, 0.2614, 0.5156, 0.2386, 0.5156, 0.2614, 0.5, 0.2841, 0.5, 0.2841, 0.5156, 0.2614, 0.5156, 0.2841, 0.5, 0.3068, 0.5, 0.3068, 0.5156, 0.2841, 0.5156, 0.3068, 0.5, 0.3295, 0.5, 0.3295, 0.5156, 0.3068, 0.5156, 0.3295, 0.5, 0.3523, 0.5, 0.3523, 0.5156, 0.3295, 0.5156, 0.375, 0.25, 0.625, 0.25, 0.625, 0.2727, 0.375, 0.2727, 0.375, 0.2727, 0.625, 0.2727, 0.625, 0.2955, 0.375, 0.2955, 0.375, 0.2955, 0.625, 0.2955, 0.625, 0.3182, 0.375, 0.3182, 0.375, 0.3182, 0.625, 0.3182, 0.625, 0.3409, 0.375, 0.3409, 0.375, 0.3409, 0.625, 0.3409, 0.625, 0.3636, 0.375, 0.3636, 0.375, 0.3636, 0.625, 0.3636, 0.625, 0.3864, 0.375, 0.3864, 0.375, 0.3864, 0.625, 0.3864, 0.625, 0.4091, 0.375, 0.4091, 0.375, 0.4091, 0.625, 0.4091, 0.625, 0.4318, 0.375, 0.4318, 0.375, 0.4318, 0.625, 0.4318, 0.625, 0.4545, 0.375, 0.4545, 0.375, 0.4545, 0.625, 0.4545, 0.625, 0.4773, 0.375, 0.4773, 0.125, 0.7344, 0.1477, 0.7344, 0.1477, 0.75, 0.125, 0.75, 0.1477, 0.7344, 0.1705, 0.7344, 0.1705, 0.75, 0.1477, 0.75, 0.1705, 0.7344, 0.1932, 0.7344, 0.1932, 0.75, 0.1705, 0.75, 0.1932, 0.7344, 0.2159, 0.7344, 0.2159, 0.75, 0.1932, 0.75, 0.2159, 0.7344, 0.2386, 0.7344, 0.2386, 0.75, 0.2159, 0.75, 0.2386, 0.7344, 0.2614, 0.7344, 0.2614, 0.75, 0.2386, 0.75, 0.2614, 0.7344, 0.2841, 0.7344, 0.2841, 0.75, 0.2614, 0.75, 0.2841, 0.7344, 0.3068, 0.7344, 0.3068, 0.75, 0.2841, 0.75, 0.3068, 0.7344, 0.3295, 0.7344, 0.3295, 0.75, 0.3068, 0.75, 0.3295, 0.7344, 0.3523, 0.7344, 0.3523, 0.75, 0.3295, 0.75, 0.375, 0.75, 0.625, 0.75, 0.625, 0.7727, 0.375, 0.7727, 0.375, 0.7727, 0.625, 0.7727, 0.625, 0.7955, 0.375, 0.7955, 0.375, 0.7955, 0.625, 0.7955, 0.625, 0.8182, 0.375, 0.8182, 0.375, 0.8182, 0.625, 0.8182, 0.625, 0.8409, 0.375, 0.8409, 0.375, 0.8409, 0.625, 0.8409, 0.625, 0.8636, 0.375, 0.8636, 0.375, 0.8636, 0.625, 0.8636, 0.625, 0.8864, 0.375, 0.8864, 0.375, 0.8864, 0.625, 0.8864, 0.625, 0.9091, 0.375, 0.9091, 0.375, 0.9091, 0.625, 0.9091, 0.625, 0.9318, 0.375, 0.9318, 0.375, 0.9318, 0.625, 0.9318, 0.625, 0.9545, 0.375, 0.9545, 0.375, 0.9545, 0.625, 0.9545, 0.625, 0.9773, 0.375, 0.9773, 0.625, 0.7344, 0.6477, 0.7344, 0.6477, 0.75, 0.625, 0.75, 0.6477, 0.7344, 0.6705, 0.7344, 0.6705, 0.75, 0.6477, 0.75, 0.6705, 0.7344, 0.6932, 0.7344, 0.6932, 0.75, 0.6705, 0.75, 0.6932, 0.7344, 0.7159, 0.7344, 0.7159, 0.75, 0.6932, 0.75, 0.7159, 0.7344, 0.7386, 0.7344, 0.7386, 0.75, 0.7159, 0.75, 0.7386, 0.7344, 0.7614, 0.7344, 0.7614, 0.75, 0.7386, 0.75, 0.7614, 0.7344, 0.7841, 0.7344, 0.7841, 0.75, 0.7614, 0.75, 0.7841, 0.7344, 0.8068, 0.7344, 0.8068, 0.75, 0.7841, 0.75, 0.8068, 0.7344, 0.8295, 0.7344, 0.8295, 0.75, 0.8068, 0.75, 0.8295, 0.7344, 0.8523, 0.7344, 0.8523, 0.75, 0.8295, 0.75])
me_cube_001.materials.append(mat_material_001)
me_cube_001.use_remesh_preserve_volume = False
me_cube_001.use_remesh_preserve_attributes = False
me_cube_001.use_mirror_vertex_groups = False
me_cube_001.update()

# ---- objects
ob_cube = bpy.data.objects.new('Cube', me_cube)
ob_cube_001 = bpy.data.objects.new('Cube.001', me_cube_001)

# ---- transforms, parenting, visibility, modifiers, constraints
ob_cube.location = (0.0, 0.0, 0.0)
ob_cube.lock_rotations_4d = False
ob_cube.empty_display_type = 'ARROWS'
ob_cube.lineart.crease_threshold = 0.0
ob_cube_001.location = (0.0, 0.0, 0.0)
ob_cube_001.lock_rotations_4d = False
ob_cube_001.empty_display_type = 'ARROWS'
ob_cube_001.lineart.crease_threshold = 0.0

# ---- collection membership
col_collection.objects.link(ob_cube)
col_collection.objects.link(ob_cube_001)

# ---- scene / render settings (as saved in the file)
scene.frame_start = 1; scene.frame_end = 250; scene.frame_set(1)
scene.render.engine = 'BLENDER_EEVEE_NEXT'
scene.cycles.sampling_pattern = 'TABULATED_SOBOL'
scene.cycles.use_light_tree = False
scene.view_settings.view_transform = 'Filmic'
bpy.context.view_layer.update()

# ---- added for rendering (the .blend has no active camera and no usable light): camera, sun
cam_auto = bpy.data.cameras.new('AutoCamera')
cam_auto.lens = 50.0
cam_auto.sensor_width = 36.0
cam_auto.clip_end = 4232.66
ob_auto_camera = bpy.data.objects.new('AutoCamera', cam_auto)
scene.collection.objects.link(ob_auto_camera)
ob_auto_camera.location = (241.178, -289.414, 263.104)
ob_auto_camera.rotation_euler = (1.09748, -7.21219e-08, 0.694738)
scene.camera = ob_auto_camera
light_auto_sun = bpy.data.lights.new('AutoSun', 'SUN')
light_auto_sun.energy = 3.0
light_auto_sun.angle = 0.0523599
ob_auto_sun = bpy.data.objects.new('AutoSun', light_auto_sun)
scene.collection.objects.link(ob_auto_sun)
ob_auto_sun.rotation_euler = (0.872665, 0.174533, 0.523599)
bpy.context.view_layer.update()
